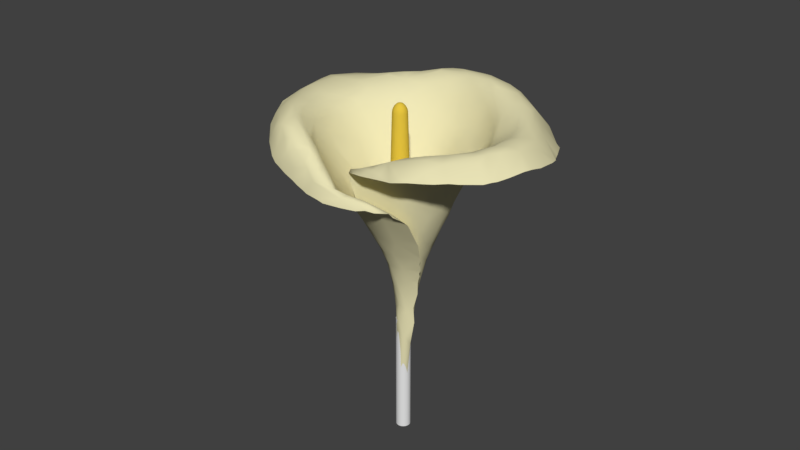 # Source: CalloLily5.blend  (saved by Blender 2.79.0; exported with 4.5.12 LTS)
import bpy
from mathutils import Matrix  # noqa: F401  (used for matrix-valued properties, if any)

bpy.ops.wm.read_factory_settings(use_empty=True)
scene = bpy.context.scene
scene.name = 'Scene'

# ---- collections
col_collection_1 = bpy.data.collections.new('Collection 1'); scene.collection.children.link(col_collection_1)

# ---- materials (node trees are filled in below, after node groups)
mat_fuckstick = bpy.data.materials.new('fuckstick')
mat_fuckstick.alpha_threshold = 0.0
mat_fuckstick.use_transparent_shadow = False
mat_fuckstick.diffuse_color = (0.8, 0.5646, 0.05332, 1.0)
mat_fuckstick.roughness = 0.5
mat_fuckstick.specular_intensity = 0.0
mat_flower = bpy.data.materials.new('flower')
mat_flower.alpha_threshold = 0.0
mat_flower.use_transparent_shadow = False
mat_flower.diffuse_color = (0.8, 0.751, 0.4597, 1.0)
mat_flower.roughness = 0.5
mat_flower.specular_intensity = 0.1421

# ---- material node trees

# ---- world
world_world = bpy.data.worlds.new('World'); scene.world = world_world
world_world.color = (0.05088, 0.05088, 0.05088)
world_world.use_sun_shadow = False
world_world.sun_shadow_jitter_overblur = 0.0
world_world.cycles.sampling_method = 'MANUAL'

# ---- meshes
me_cylinder = bpy.data.meshes.new('Cylinder')
me_cylinder.from_pydata([(0.0, 1.0, -1.0), (0.0, 1.0, 1.0), (0.1951, 0.9808, -1.0), (0.1951, 0.9808, 1.0), (0.3827, 0.9239, -1.0), (0.3827, 0.9239, 1.0), (0.5556, 0.8315, -1.0), (0.5556, 0.8315, 1.0), (0.7071, 0.7071, -1.0), (0.7071, 0.7071, 1.0), (0.8315, 0.5556, -1.0), (0.8315, 0.5556, 1.0), (0.9239, 0.3827, -1.0), (0.9239, 0.3827, 1.0), (0.9808, 0.1951, -1.0), (0.9808, 0.1951, 1.0), (1.0, 7.55e-08, -1.0), (1.0, 7.55e-08, 1.0), (0.9808, -0.1951, -1.0), (0.9808, -0.1951, 1.0), (0.9239, -0.3827, -1.0), (0.9239, -0.3827, 1.0), (0.8315, -0.5556, -1.0), (0.8315, -0.5556, 1.0), (0.7071, -0.7071, -1.0), (0.7071, -0.7071, 1.0), (0.5556, -0.8315, -1.0), (0.5556, -0.8315, 1.0), (0.3827, -0.9239, -1.0), (0.3827, -0.9239, 1.0), (0.1951, -0.9808, -1.0), (0.1951, -0.9808, 1.0), (-3.258e-07, -1.0, -1.0), (-3.258e-07, -1.0, 1.0), (-0.1951, -0.9808, -1.0), (-0.1951, -0.9808, 1.0), (-0.3827, -0.9239, -1.0), (-0.3827, -0.9239, 1.0), (-0.5556, -0.8315, -1.0), (-0.5556, -0.8315, 1.0), (-0.7071, -0.7071, -1.0), (-0.7071, -0.7071, 1.0), (-0.8315, -0.5556, -1.0), (-0.8315, -0.5556, 1.0), (-0.9239, -0.3827, -1.0), (-0.9239, -0.3827, 1.0), (-0.9808, -0.1951, -1.0), (-0.9808, -0.1951, 1.0), (-1.0, 9.656e-07, -1.0), (-1.0, 9.656e-07, 1.0), (-0.9808, 0.1951, -1.0), (-0.9808, 0.1951, 1.0), (-0.9239, 0.3827, -1.0), (-0.9239, 0.3827, 1.0), (-0.8315, 0.5556, -1.0), (-0.8315, 0.5556, 1.0), (-0.7071, 0.7071, -1.0), (-0.7071, 0.7071, 1.0), (-0.5556, 0.8315, -1.0), (-0.5556, 0.8315, 1.0), (-0.3827, 0.9239, -1.0), (-0.3827, 0.9239, 1.0), (-0.1951, 0.9808, -1.0), (-0.1951, 0.9808, 1.0)], [], [(0, 1, 3, 2), (2, 3, 5, 4), (4, 5, 7, 6), (6, 7, 9, 8), (8, 9, 11, 10), (10, 11, 13, 12), (12, 13, 15, 14), (14, 15, 17, 16), (16, 17, 19, 18), (18, 19, 21, 20), (20, 21, 23, 22), (22, 23, 25, 24), (24, 25, 27, 26), (26, 27, 29, 28), (28, 29, 31, 30), (30, 31, 33, 32), (32, 33, 35, 34), (34, 35, 37, 36), (36, 37, 39, 38), (38, 39, 41, 40), (40, 41, 43, 42), (42, 43, 45, 44), (44, 45, 47, 46), (46, 47, 49, 48), (48, 49, 51, 50), (50, 51, 53, 52), (52, 53, 55, 54), (54, 55, 57, 56), (56, 57, 59, 58), (58, 59, 61, 60), (3, 1, 63, 61, 59, 57, 55, 53, 51, 49, 47, 45, 43, 41, 39, 37, 35, 33, 31, 29, 27, 25, 23, 21, 19, 17, 15, 13, 11, 9, 7, 5), (60, 61, 63, 62), (62, 63, 1, 0), (0, 2, 4, 6, 8, 10, 12, 14, 16, 18, 20, 22, 24, 26, 28, 30, 32, 34, 36, 38, 40, 42, 44, 46, 48, 50, 52, 54, 56, 58, 60, 62)])
me_cylinder.use_remesh_preserve_volume = False
me_cylinder.use_remesh_preserve_attributes = False
me_cylinder.use_mirror_vertex_groups = False
me_cylinder.update()
me_sphere_002 = bpy.data.meshes.new('Sphere.002')
me_sphere_002.from_pydata([(-1.228e-09, 0.6961, -4.371e-08), (-1.189e-09, 0.6491, -0.2702), (-1.08e-09, 0.5102, -0.5399), (-9.292e-10, 0.2868, -0.7712), (-7.877e-10, 1.757e-07, -0.8862), (0.2664, 0.6431, -4.371e-08), (0.2484, 0.5997, -0.2702), (0.1952, 0.4713, -0.5399), (0.1098, 0.265, -0.7712), (0.4922, 0.4922, -4.371e-08), (0.459, 0.459, -0.2702), (0.3608, 0.3608, -0.5399), (0.2028, 0.2028, -0.7712), (0.6431, 0.2664, -4.371e-08), (0.5997, 0.2484, -0.2702), (0.4713, 0.1952, -0.5399), (0.265, 0.1098, -0.7712), (0.6961, 8.771e-08, -4.371e-08), (0.6491, 8.609e-08, -0.2702), (0.5102, 1.243e-07, -0.5399), (0.2868, 1.078e-07, -0.7712), (0.6431, -0.2664, -4.371e-08), (0.5997, -0.2484, -0.2702), (0.4713, -0.1952, -0.5399), (0.265, -0.1098, -0.7712), (0.4922, -0.4922, -4.371e-08), (0.459, -0.459, -0.2702), (0.3608, -0.3608, -0.5399), (0.2028, -0.2028, -0.7712), (0.2664, -0.6431, -4.371e-08), (0.2484, -0.5997, -0.2702), (0.1952, -0.4713, -0.5399), (0.1098, -0.265, -0.7712), (-2.282e-07, -0.6961, -4.371e-08), (-2.093e-07, -0.6491, -0.2702), (-1.933e-07, -0.5102, -0.5399), (-1.224e-07, -0.2868, -0.7712), (-0.2664, -0.6431, -4.371e-08), (-0.2484, -0.5997, -0.2702), (-0.1952, -0.4713, -0.5399), (-0.1098, -0.265, -0.7712), (-0.4121, 0.9949, 13.63), (-0.4922, -0.4922, -4.371e-08), (-0.459, -0.459, -0.2702), (-0.3608, -0.3608, -0.5399), (-0.2028, -0.2028, -0.7712), (-0.7614, 0.7614, 13.63), (-0.9949, 0.4121, 13.63), (-1.077, 6.352e-07, 13.63), (-0.6431, -0.2664, -4.371e-08), (-0.5997, -0.2484, -0.2702), (-0.4713, -0.1952, -0.5399), (-0.265, -0.1098, -0.7712), (-0.9949, -0.4121, 13.63), (-0.7614, -0.7614, 13.63), (-0.4121, -0.9949, 13.63), (-0.6961, 5.026e-07, -4.371e-08), (-0.6491, 4.42e-07, -0.2702), (-0.5102, 4.254e-07, -0.5399), (-0.2868, 3.2e-07, -0.7712), (-3.523e-07, -1.077, 13.63), (0.4121, -0.9949, 13.63), (0.7614, -0.7614, 13.63), (-0.6431, 0.2664, -4.371e-08), (-0.5997, 0.2484, -0.2702), (-0.4713, 0.1952, -0.5399), (-0.265, 0.1098, -0.7712), (0.9949, -0.4121, 13.63), (1.077, -6.594e-09, 13.63), (0.9949, 0.4121, 13.63), (-0.4922, 0.4922, -4.371e-08), (-0.459, 0.459, -0.2702), (-0.3608, 0.3608, -0.5399), (-0.2028, 0.2028, -0.7712), (0.7614, 0.7614, 13.63), (0.4121, 0.9949, 13.63), (-1.298e-09, 1.077, 13.63), (-0.2664, 0.6431, -4.371e-08), (-0.2484, 0.5997, -0.2702), (-0.1952, 0.4713, -0.5399), (-0.1098, 0.265, -0.7712)], [], [(3, 2, 7, 8), (1, 0, 5, 6), (4, 3, 8), (2, 1, 6, 7), (6, 5, 9, 10), (4, 8, 12), (7, 6, 10, 11), (8, 7, 11, 12), (4, 12, 16), (11, 10, 14, 15), (12, 11, 15, 16), (10, 9, 13, 14), (16, 15, 19, 20), (14, 13, 17, 18), (4, 16, 20), (15, 14, 18, 19), (20, 19, 23, 24), (18, 17, 21, 22), (4, 20, 24), (19, 18, 22, 23), (4, 24, 28), (23, 22, 26, 27), (24, 23, 27, 28), (22, 21, 25, 26), (4, 28, 32), (27, 26, 30, 31), (28, 27, 31, 32), (26, 25, 29, 30), (32, 31, 35, 36), (30, 29, 33, 34), (4, 32, 36), (31, 30, 34, 35), (36, 35, 39, 40), (34, 33, 37, 38), (4, 36, 40), (35, 34, 38, 39), (4, 40, 45), (39, 38, 43, 44), (40, 39, 44, 45), (38, 37, 42, 43), (44, 43, 50, 51), (45, 44, 51, 52), (43, 42, 49, 50), (4, 45, 52), (52, 51, 58, 59), (50, 49, 56, 57), (4, 52, 59), (51, 50, 57, 58), (57, 56, 63, 64), (0, 77, 41, 76), (33, 29, 61, 60), (4, 59, 66), (58, 57, 64, 65), (29, 25, 62, 61), (13, 9, 74, 69), (59, 58, 65, 66), (4, 66, 73), (65, 64, 71, 72), (9, 5, 75, 74), (49, 42, 54, 53), (66, 65, 72, 73), (64, 63, 70, 71), (56, 49, 53, 48), (5, 0, 76, 75), (25, 21, 67, 62), (77, 70, 46, 41), (73, 72, 79, 80), (71, 70, 77, 78), (37, 33, 60, 55), (21, 17, 68, 67), (4, 73, 80), (72, 71, 78, 79), (80, 79, 2, 3), (78, 77, 0, 1), (42, 37, 55, 54), (17, 13, 69, 68), (4, 80, 3), (79, 78, 1, 2), (70, 63, 47, 46), (63, 56, 48, 47)])
me_sphere_002.polygons.foreach_set('use_smooth', [True] * 80)
me_sphere_002.materials.append(mat_fuckstick)
me_sphere_002.use_remesh_preserve_volume = False
me_sphere_002.use_remesh_preserve_attributes = False
me_sphere_002.use_mirror_vertex_groups = False
me_sphere_002.update()
me_sphere = bpy.data.meshes.new('Sphere')
me_sphere.from_pydata([(0.6758, -0.1788, 0.5001), (0.1032, 0.00813, -0.3576), (-0.1374, -0.2689, 0.2255), (0.04529, -0.03462, -0.3879), (-0.02695, -0.01326, -0.41), (-0.05271, 0.0534, -0.3533), (0.05138, -0.217, 0.1151), (-0.07957, -0.1921, 0.07721), (-0.5507, 0.03668, 0.5691), (-0.04224, -0.2814, 0.2379), (-0.1467, -0.4368, 0.2571), (-0.1804, -0.431, 0.3439), (-0.05333, -0.3113, 0.3738), (-0.113, -0.4386, 0.2507), (0.1498, -0.3079, 0.4871), (0.1763, -0.2743, 0.4635), (0.2431, -0.2565, 0.5112), (0.2604, -0.2766, 0.5342), (0.09851, -0.2959, 0.4409), (0.09919, -0.2704, 0.3806), (0.2331, -0.2199, 0.1568), (0.1463, -0.223, 0.2353), (0.2279, -0.2392, 0.1765), (0.2568, -0.1827, 0.3391), (0.3208, -0.1089, 0.3301), (0.2343, -0.1516, 0.2088), (0.1501, -0.02905, -0.2156), (0.06165, -0.1214, -0.1024), (-0.000806, -0.03985, -0.3471), (0.08677, -0.03541, -0.2844), (0.1024, 0.04519, -0.2899), (0.1344, -0.01368, -0.2657), (0.08624, -0.08525, -0.1845), (0.1682, -0.04271, -0.1744), (0.1972, -0.08867, -0.07613), (0.0634, -0.1274, -0.06298), (0.1089, 0.003524, -0.2698), (0.2276, -0.1562, 0.04841), (0.1655, -0.1599, 0.08362), (0.1053, -0.04755, -0.2028), (0.163, -0.0348, -0.1936), (0.1761, -0.05865, -0.1417), (0.4705, 0.04843, 0.517), (0.2405, 0.03351, 0.05512), (0.2163, -0.119, 0.07835), (0.2603, -0.005444, 0.09684), (0.256, -0.09029, 0.157), (0.3701, -0.1152, 0.4195), (0.2896, -0.03485, 0.1871), (0.3611, 0.2803, 0.5266), (0.3139, 0.2807, 0.4449), (0.1193, 0.4116, 0.4881), (-0.1312, -0.1508, 0.07201), (0.2015, 0.3748, 0.4726), (0.04445, -0.1506, -0.02403), (0.1938, 0.305, 0.3957), (0.2073, -0.05978, -0.006967), (0.1949, -0.0002676, -0.05462), (-0.2596, 0.3681, 0.5324), (-0.06459, 0.02293, -0.2927), (-0.2102, 0.4167, 0.5533), (-0.2471, 0.4378, 0.5847), (-0.5189, -0.08107, 0.5608), (-0.476, 0.0196, 0.5292), (-0.2713, 0.2985, 0.4766), (-0.04449, -0.2738, 0.2133), (-0.07388, -0.2945, 0.2193), (-0.05478, -0.3051, 0.3476), (-0.2169, -0.2987, 0.3525), (-0.3431, -0.1086, 0.3653), (-0.01656, -0.1664, -7.933e-05), (-0.004915, -0.1015, -0.1282), (0.1227, 0.1464, 0.005791), (-0.1636, -0.02305, 0.002136), (-0.01317, 0.1029, -0.266), (0.06507, 0.1111, -0.1884), (-0.04908, 0.09792, -0.2255), (-0.08299, 0.1009, -0.1337), (0.07089, 0.1475, -0.06545), (-0.1978, -0.06399, 0.1051), (-0.2716, 0.1871, 0.3219), (-0.175, -0.1082, 0.09429), (-0.06064, -0.0843, -0.1146), (-0.01339, 0.4003, 0.4413), (-0.1038, 0.322, 0.3445), (-0.1599, 0.3017, 0.3617), (-0.1069, 0.3976, 0.4735), (-0.1749, 0.346, 0.4469), (-0.2468, -0.00523, 0.1827), (0.0516, 0.3888, 0.4252), (-0.114, 0.2595, 0.2042), (-0.1832, 0.213, 0.2046), (-0.05311, 0.334, 0.3357), (-0.07698, 0.1637, -0.01481), (-0.1732, 0.1117, 0.05476), (0.03844, 0.2939, 0.2651), (0.07703, 0.1911, 0.05444), (0.05994, 0.2504, 0.1846), (-0.04169, 0.2935, 0.2393), (0.1265, 0.3877, 0.4512), (-0.0003496, -0.2909, 0.1914), (0.3758, 0.1849, 0.4423), (0.3016, 0.03743, 0.1961), (0.3427, 0.02357, 0.2993), (0.3631, 0.09509, 0.3518), (0.2789, 0.1727, 0.3092), (0.1971, 0.2032, 0.269), (0.1605, 0.5168, 0.6664), (0.2101, 0.4198, 0.5723), (-0.1243, 0.1286, -0.009657), (0.1129, 0.005568, -0.3655), (0.2677, 0.04937, 0.1212), (0.0103, -0.3936, 0.3138), (-0.2235, 0.1181, 0.1514), (-0.03223, -0.2376, 0.1431), (0.3595, 0.3502, 0.5871), (0.08857, 0.3215, 0.3487), (0.001914, 0.07076, -0.4253), (0.2071, -0.1961, 0.2488), (0.1559, 0.2118, 0.2366), (-0.04022, 0.0355, -0.4316), (0.07602, 0.001435, -0.5113), (0.1857, 0.1313, 0.08646), (0.07695, 0.01466, -0.5177), (0.08837, 0.003138, -0.4584), (-0.4139, -0.423, 0.3493), (0.1464, -0.3649, 0.252), (0.4758, -0.3392, 0.4887), (-0.2898, -0.4291, 0.2901), (-0.7498, 0.2366, 0.5452), (-0.6848, -0.1712, 0.4867), (0.173, -0.3954, 0.4459), (0.2057, -0.3003, 0.2226), (0.06729, -0.4085, 0.2548), (-0.04429, -0.3251, 0.3902), (-0.5516, -0.3499, 0.4203), (-0.649, 0.4055, 0.5544), (-0.03141, -0.3258, 0.4142), (0.06212, 0.7532, 0.2378), (0.145, -0.3742, 0.4743), (-0.2479, -0.4331, 0.2772), (-0.1172, -0.3504, 0.3224), (-0.1681, -0.4168, 0.3782), (-0.07059, -0.4089, 0.3313), (-0.06407, -0.3933, 0.3214), (0.0774, -0.2328, 0.1715), (-0.6426, -0.2495, 0.4611), (-0.6234, -0.2151, 0.5286), (-0.5374, -0.2777, 0.5427), (-0.4627, -0.2408, 0.5711), (-0.5129, -0.2035, 0.5791), (-0.539, -0.2117, 0.5724), (-0.5825, -0.3168, 0.4319), (-0.549, -0.3066, 0.5066), (-0.456, -0.3408, 0.5468), (-0.5261, -0.3507, 0.4718), (0.1169, 0.1914, 0.1102), (0.03815, -0.3457, 0.2487), (0.4154, 0.1561, 0.4898), (0.0615, -0.1741, -0.0001708), (-0.004967, 0.03623, -0.6803), (0.06176, -0.02097, -0.4785), (0.09501, 0.01886, -0.358), (0.09706, -0.001718, -0.353), (0.07366, -0.003212, -0.6811), (-0.03961, 0.07728, -0.3282), (-0.02495, 0.008777, -0.5692), (-0.402, 0.1584, 0.4874), (-0.01477, -0.01423, -0.4824), (-0.3222, 0.315, 0.5377), (-0.2229, 0.7556, 0.4275), (-0.2255, 0.7582, 0.3809), (-0.1622, 0.759, 0.353), (-0.1974, 0.6226, 0.6187), (-0.3218, 0.4243, 0.5923), (-0.2855, 0.747, 0.4087), (-0.1977, 0.7592, 0.3737), (-0.1779, 0.5561, 0.6435), (-0.2881, 0.5186, 0.6138), (-0.3519, 0.6125, 0.5474), (-0.2511, 0.6678, 0.5616), (-0.414, 0.5871, 0.539), (-0.1692, 0.7172, 0.5469), (-0.07237, 0.7368, 0.5432), (-0.3215, 0.5584, 0.592), (-0.1348, 0.7606, 0.3331), (-0.05227, 0.7734, 0.4169), (-0.08055, 0.7698, 0.2911), (0.01869, 0.7106, 0.1922), (-0.01978, 0.7114, 0.5729), (0.1303, 0.6988, 0.1778), (0.05164, 0.6862, 0.1624), (-0.1435, 0.7517, 0.4688), (-0.09606, 0.7478, 0.516), (0.02874, 0.6435, 0.6393), (0.08527, 0.6689, 0.1457), (0.1448, 0.6461, 0.08766), (0.05137, 0.7207, 0.1907), (0.0005194, 0.7647, 0.4776), (-0.06627, 0.6275, 0.6409), (-0.09451, 0.703, 0.5791), (-0.09342, 0.7739, 0.4017), (0.02347, 0.7956, 0.3529), (-0.05081, 0.7787, 0.3038), (-0.2457, 0.7387, 0.4658), (-0.1284, 0.7628, 0.3771), (-0.04191, 0.7487, 0.2494), (0.0915, 0.7393, 0.4923), (0.09115, 0.7747, 0.3408), (0.1644, 0.6409, 0.09282), (0.1954, 0.7368, 0.4037), (0.1384, 0.6756, 0.1288), (0.1115, 0.7569, 0.4241), (0.1195, 0.7372, 0.2263), (0.01777, 0.7819, 0.4185), (0.1208, 0.7101, 0.5387), (0.1016, 0.675, 0.5947), (0.01702, 0.7393, 0.5253), (0.1596, 0.6363, 0.07975), (0.217, 0.6924, 0.1775), (0.1103, 0.5919, 0.661), (0.2626, 0.7131, 0.238), (0.6439, 0.2119, 0.5717), (0.7277, 0.2609, 0.4749), (0.6934, 0.1608, 0.5471), (0.7542, 0.1339, 0.4975), (0.4384, 0.1791, 0.5164), (-0.1663, 0.7627, 0.4173), (0.5493, 0.2418, 0.5935), (-0.3497, 0.7159, 0.437), (0.4506, 0.2879, 0.5805), (-0.2586, 0.7531, 0.3932), (-0.06679, 0.5934, 0.655), (0.7087, 0.2882, 0.466), (-0.2987, 0.7406, 0.4196), (-0.06765, 0.5123, 0.6284), (-0.1621, 0.4724, 0.5986), (0.739, 0.2133, 0.4804), (0.5186, 0.2359, 0.5839), (-0.4087, 0.6828, 0.4516), (0.3412, 0.698, 0.3875), (0.6258, 0.4573, 0.446), (0.6045, 0.1423, 0.5931), (0.39, 0.6882, 0.3595), (-0.1438, 0.6055, 0.6402), (0.5503, 0.3342, 0.5927), (0.2553, 0.7198, 0.4011), (0.349, 0.7047, 0.3395), (0.2921, 0.7172, 0.2799), (0.1985, 0.7156, 0.4676), (0.3083, 0.4227, 0.6261), (0.2951, 0.3496, 0.5326), (0.328, 0.3493, 0.5689), (0.4107, 0.6636, 0.4332), (-0.1754, 0.5333, 0.641), (0.4543, 0.6561, 0.3869), (0.4819, 0.634, 0.3983), (-0.3798, 0.4926, 0.5995), (-0.5091, 0.271, 0.5808), (0.313, 0.5678, 0.626), (0.4452, 0.6326, 0.4655), (0.1668, 0.6996, 0.1837), (0.2573, 0.6169, 0.6096), (-0.6498, 0.4953, 0.5139), (-0.411, 0.3943, 0.6007), (0.6028, 0.2343, 0.5883), (0.5423, 0.5581, 0.4185), (-0.5735, 0.5733, 0.4892), (0.5655, 0.5286, 0.4247), (0.2865, 0.6742, 0.4921), (0.619, 0.3077, 0.5565), (0.5021, 0.5556, 0.4892), (0.6843, 0.3433, 0.4613), (0.4602, 0.3386, 0.6075), (0.378, 0.4068, 0.6215), (-0.3424, 0.4764, 0.6079), (0.2817, 0.7156, 0.3323), (-0.418, 0.4269, 0.6027), (-0.2224, -0.4348, 0.2666), (0.3594, 0.5579, 0.6019), (-0.3971, -0.4256, 0.4012), (-0.3759, -0.4247, 0.3272), (-0.3498, -0.3952, 0.5066), (-0.4772, -0.4066, 0.3844), (0.4089, 0.4365, 0.6251), (0.234, 0.7297, 0.3648), (-0.3156, -0.4253, 0.3739), (-0.3157, -0.4094, 0.4645), (-0.4515, -0.3543, 0.5334), (0.2193, 0.4936, 0.6521), (0.3364, 0.5035, 0.6415), (0.4208, 0.6787, 0.3728), (0.5465, 0.4117, 0.5574), (-0.3635, 0.707, 0.4449), (-0.3213, -0.4263, 0.305), (-0.2622, -0.3688, 0.492), (-0.434, 0.6698, 0.4564), (0.4603, 0.4794, 0.5977), (0.4986, 0.3373, 0.6058), (0.1637, 0.7493, 0.3487), (-0.4002, -0.3911, 0.4957), (-0.4601, 0.6528, 0.4657), (-0.3631, -0.4206, 0.436), (-0.4976, 0.5707, 0.5259), (0.4658, 0.4253, 0.6108), (-0.4445, -0.4186, 0.362), (-0.4266, -0.282, 0.568), (-0.4785, -0.1819, 0.5606), (-0.4236, -0.2437, 0.5527), (-0.2405, -0.3287, 0.4555), (-0.598, -0.07851, 0.5733), (-0.1717, -0.3717, 0.4036), (-0.1334, -0.3644, 0.3599), (-0.2219, -0.3785, 0.4518), (-0.1844, -0.3911, 0.4148), (-0.4481, -0.4052, 0.4277), (0.2075, 0.7343, 0.302), (-0.2293, -0.4173, 0.3935), (-0.427, 0.009214, 0.4731), (-0.1906, -0.2753, 0.2852), (0.203, 0.0815, 0.02244), (0.01704, 0.05491, -0.5455), (0.38, -0.1389, 0.5), (0.3092, -0.09007, 0.283), (0.1269, -0.01037, -0.2903), (-0.001179, -0.02679, -0.6087), (0.04421, -0.03244, -0.6197), (0.009802, 0.3227, 0.311), (0.2293, 0.4454, 0.6208), (-0.07982, -0.1355, -0.0129), (-0.05174, -0.2914, 0.2876), (-0.3126, -0.2903, 0.4789), (0.3396, -0.03977, 0.3161), (-0.02312, -0.289, 0.371), (0.1465, -0.02115, -0.2355), (-0.1916, -0.3363, 0.3993), (-0.08858, -0.2357, 0.148), (0.01218, -0.1874, 0.04151), (-0.04755, -0.04556, -0.2125), (-0.7112, 0.3727, 0.5358), (-0.7328, -0.07042, 0.5106), (-0.003509, -0.4337, 0.2582), (0.08796, -0.3958, 0.4368), (-0.7483, 0.07551, 0.5299), (0.2775, -0.4029, 0.4601), (-0.5067, -0.3456, 0.5071), (-0.01626, -0.4238, 0.3), (-0.6868, 0.2446, 0.5787), (-0.6779, -0.06543, 0.543), (0.284, 0.7155, 0.374), (0.7152, -0.1011, 0.5082), (-0.2532, -0.411, 0.4124), (-0.6549, 0.05367, 0.583), (-0.5504, 0.3346, 0.5848), (-0.5998, -0.1711, 0.5663), (0.1261, -0.3695, 0.2827), (0.1853, 0.6863, 0.5467), (-0.5089, 0.429, 0.5769), (-0.6095, 0.2088, 0.594), (0.6312, -0.06314, 0.5917), (-0.3715, -0.3442, 0.5444), (-0.1065, -0.4131, 0.3421), (-0.2425, -0.3827, 0.4686), (0.1231, -0.3521, 0.2855), (0.07747, -0.3689, 0.3019), (0.2373, 0.581, 0.6454), (0.04596, -0.3489, 0.447), (0.04372, -0.2784, 0.3688), (0.03396, -0.3198, 0.4271), (0.7414, -0.02628, 0.5185), (0.593, -0.166, 0.5638), (0.2049, -0.2262, 0.3635), (0.02883, -0.05681, -0.2974), (0.4598, -0.2649, 0.5541), (0.3883, 0.217, 0.4945), (0.2962, -0.3042, 0.5406), (0.3258, -0.4031, 0.4743), (0.09719, -0.3607, 0.4639), (0.4108, -0.09126, 0.4919), (0.588, -0.1068, 0.5859), (0.4293, -0.3346, 0.527), (0.6499, -0.208, 0.4926), (0.5768, -0.02834, 0.598), (0.3876, -0.2881, 0.564), (0.3353, -0.261, 0.5566), (0.2052, -0.3917, 0.4732), (0.4097, -0.1699, 0.5542), (0.5448, -0.1726, 0.5785), (0.4185, 0.01467, 0.4393), (0.7577, 0.08454, 0.5033), (0.5456, -0.1147, 0.586), (0.3132, -0.3933, 0.499), (0.3083, -0.2022, 0.5027), (0.4287, -0.1134, 0.5246), (0.4796, -0.0714, 0.5504), (0.1135, -0.3342, 0.4743), (0.528, -0.2981, 0.493), (0.4404, 0.01314, 0.4871), (0.5531, 0.1225, 0.5838), (0.6765, 0.03265, 0.5831), (0.431, -0.3597, 0.4847), (0.7518, 0.02826, 0.5146), (0.6886, -0.1546, 0.4995), (0.4336, -0.1991, 0.5728), (0.3631, -0.3885, 0.48), (0.6291, 0.01179, 0.6001), (0.04182, -0.3786, 0.4257), (0.3322, -0.2232, 0.5463), (0.2009, -0.327, 0.5151), (0.5412, 0.03619, 0.5742), (0.4912, -0.1788, 0.5817), (0.4096, 0.2335, 0.5279), (0.5665, -0.2727, 0.4915), (0.2283, -0.4016, 0.4551), (0.5032, -0.1056, 0.5745), (0.1955, -0.284, 0.226), (-0.2587, 0.4766, 0.6074), (0.1934, -0.3141, 0.2444), (0.07044, -0.06248, -0.239), (0.1233, -0.2672, 0.1703), (0.3283, 0.1464, 0.3455), (-0.00392, 0.5596, 0.6592), (-0.0125, -0.2162, 0.09892), (-0.1954, 0.04757, 0.0652), (-0.1386, -0.2101, 0.1648), (0.2245, -0.08002, 0.04662), (0.0312, 0.5262, 0.6509), (-0.06355, 0.2141, 0.07987), (0.02415, 0.4599, 0.5657), (0.09688, 0.4806, 0.6251), (-0.08228, 0.4487, 0.5494), (0.1167, -0.1785, 0.01498), (-0.02723, 0.1705, -0.04086), (0.01824, 0.197, 0.02794), (0.112, 0.06589, -0.2187), (0.2666, 0.2309, 0.3624), (0.2257, 0.1372, 0.185), (0.2794, 0.07868, 0.1889), (0.2165, -0.1203, 0.001238), (-0.2188, 0.1674, 0.1934), (0.07427, -0.0001702, -0.4595), (-0.2836, 0.0974, 0.2694), (-0.03821, 0.1307, -0.1404), (0.05041, -0.2702, 0.1605), (-0.09639, 0.05093, -0.1597), (-0.09962, -0.03467, -0.123), (0.01117, -0.02926, -0.5215), (-0.06782, 0.0685, -0.2464), (0.01872, -0.02906, -0.4448), (0.04855, 0.05126, -0.5048), (0.1909, -0.07396, -0.1014), (-0.01731, 0.03933, -0.5296), (-0.1343, 0.06955, -0.05607), (0.07705, 0.04357, -0.4037), (0.0151, 0.1375, -0.1456), (0.1843, -0.1848, 0.1694), (-0.2667, 0.04961, 0.2182), (0.09816, -0.04355, -0.2743), (0.1263, 0.09419, -0.1133), (0.1597, 0.1149, -0.00581), (-0.108, 0.01094, -0.1289), (0.09027, 0.008183, -0.5488), (-0.2278, 0.2406, 0.3367), (-0.3725, 0.09112, 0.4042), (-0.3594, 0.2499, 0.5206), (-0.4335, 0.273, 0.5636), (-0.3075, 0.1384, 0.3331), (-0.323, 0.07673, 0.3308), (-0.4275, 0.06935, 0.4862), (-0.4214, 0.1763, 0.5196), (-0.3247, 0.2393, 0.4604), (-0.01066, 0.2532, 0.152), (-0.3213, -0.06055, 0.3193), (-0.3325, -0.219, 0.4189), (-0.1346, -0.0755, -0.02192), (-0.218, -0.1493, 0.2013), (0.3309, 0.06637, 0.2811), (-0.07743, 0.001284, -0.2108), (0.07359, -0.09524, -0.1312), (-0.0235, -0.2826, 0.3216), (0.05046, -0.07182, -0.2363), (-0.02592, 0.05222, -0.4426), (0.1429, 0.03246, -0.1687), (0.1608, -0.02893, -0.1141), (0.1379, -0.06418, -0.1068), (0.03392, 0.03801, -0.7058), (0.1311, -0.004946, -0.1987), (0.08474, 0.07774, -0.2652), (-0.04043, -0.01656, -0.3254), (0.185, 0.04968, -0.05603), (-0.04059, 0.01307, -0.4179), (-0.2408, -0.1018, 0.1995), (0.07028, -0.3953, 0.296), (-0.004517, -0.07338, -0.2045), (0.2239, -0.2636, 0.1965), (0.03835, 0.08771, -0.3225), (-0.2804, -0.1505, 0.286), (-0.3912, -0.07979, 0.4279), (-0.4082, -0.1757, 0.5043), (-0.4638, 0.1346, 0.5358), (-0.4634, -0.07671, 0.5289), (0.1398, -0.1272, 0.002106), (-0.325, -0.3031, 0.508), (-0.4334, -0.06348, 0.4958), (-0.2739, -0.2784, 0.3922), (0.1096, -0.3855, 0.2614), (-0.01482, 0.02277, -0.9576), (0.04309, 0.0002437, -0.9576), (-0.02448, 0.0072, -0.9576), (-0.006891, -0.01564, -0.9576), (0.01946, -0.02223, -0.9576), (0.001445, 0.02319, -0.9576)], [], [(382, 359, 379), (387, 390, 379), (379, 359, 0), (410, 403, 414), (382, 414, 409), (242, 382, 398), (405, 382, 242), (322, 378, 393), (389, 399, 224), (398, 382, 409), (380, 383, 373), (378, 394, 393), (44, 484, 56), (501, 484, 44), (483, 57, 56), (38, 501, 44), (501, 38, 6), (25, 44, 46), (43, 57, 489), (431, 450, 34), (57, 43, 45), (425, 56, 45), (371, 15, 18), (4, 168, 448), (117, 481, 165), (3, 448, 161), (110, 3, 161), (448, 3, 28), (501, 6, 54), (363, 415, 417), (419, 415, 363), (443, 431, 419), (443, 419, 157), (100, 443, 157), (10, 278, 346), (346, 278, 11), (145, 21, 9), (12, 67, 333), (368, 367, 18), (479, 21, 367), (15, 14, 18), (18, 19, 371), (118, 455, 25), (393, 386, 322), (392, 47, 322), (371, 118, 23), (118, 371, 21), (392, 23, 47), (24, 23, 118), (28, 372, 493), (338, 28, 493), (30, 487, 434), (27, 493, 32), (30, 434, 482), (26, 457, 334), (31, 457, 324), (32, 480, 457), (450, 431, 27), (32, 450, 27), (501, 35, 484), (34, 438, 431), (41, 450, 32), (16, 407, 17), (42, 394, 397), (431, 438, 37), (425, 46, 44), (48, 46, 425), (45, 48, 425), (25, 323, 24), (23, 24, 47), (323, 46, 48), (47, 24, 332), (332, 24, 323), (398, 42, 226), (374, 49, 411), (252, 251, 328), (108, 53, 51), (428, 83, 430), (51, 429, 108), (51, 99, 89), (53, 99, 51), (53, 108, 251), (21, 19, 367), (251, 50, 53), (226, 158, 374), (489, 320, 43), (111, 43, 320), (320, 437, 111), (428, 89, 83), (429, 51, 428), (86, 60, 430), (394, 378, 397), (58, 60, 87), (428, 51, 89), (430, 83, 86), (8, 62, 310), (63, 8, 499), (70, 159, 443), (25, 24, 118), (311, 335, 312), (2, 141, 319), (424, 336, 2), (69, 498, 497), (6, 337, 54), (27, 70, 71), (71, 493, 27), (371, 19, 21), (52, 82, 329), (338, 82, 445), (75, 458, 487), (384, 375, 17), (407, 16, 392), (0, 381, 370), (413, 131, 385), (47, 397, 378), (17, 14, 16), (377, 139, 342), (139, 377, 395), (225, 389, 224), (18, 395, 368), (253, 269, 240), (240, 269, 249), (246, 349, 240), (241, 292, 268), (247, 240, 276), (240, 249, 246), (349, 285, 276), (243, 240, 247), (291, 253, 240), (248, 247, 276), (256, 260, 253), (243, 291, 240), (313, 351, 362), (313, 362, 295), (291, 255, 253), (317, 294, 286), (455, 38, 44), (484, 483, 56), (314, 142, 317), (295, 309, 313), (313, 317, 351), (286, 287, 351), (351, 287, 362), (285, 349, 246), (362, 287, 295), (281, 280, 286), (278, 140, 11), (315, 280, 283), (317, 313, 314), (317, 142, 11), (280, 315, 300), (286, 294, 281), (315, 283, 155), (302, 282, 287), (305, 280, 125), (283, 280, 305), (294, 140, 128), (317, 286, 351), (317, 140, 294), (286, 280, 302), (345, 288, 155), (355, 492, 364), (300, 315, 288), (154, 360, 288), (311, 361, 142), (300, 302, 280), (282, 360, 295), (11, 361, 143), (68, 335, 309), (335, 313, 309), (309, 502, 331), (8, 352, 358), (333, 368, 137), (310, 354, 348), (149, 308, 306), (302, 300, 282), (352, 310, 348), (353, 358, 347), (144, 143, 312), (141, 144, 312), (364, 157, 363), (144, 112, 143), (143, 346, 11), (143, 361, 312), (311, 312, 361), (144, 100, 157), (148, 151, 154), (146, 130, 147), (282, 295, 287), (147, 148, 153), (155, 152, 146), (306, 154, 149), (354, 147, 348), (154, 150, 149), (150, 154, 151), (148, 354, 151), (147, 354, 148), (354, 310, 150), (146, 147, 153), (354, 150, 151), (153, 155, 146), (360, 154, 306), (345, 154, 288), (148, 345, 153), (154, 345, 148), (135, 152, 155), (345, 155, 153), (309, 504, 68), (306, 502, 295), (281, 125, 280), (282, 288, 360), (315, 155, 288), (287, 286, 302), (288, 282, 300), (313, 335, 311), (313, 311, 314), (312, 335, 141), (311, 142, 314), (346, 143, 112), (283, 135, 155), (307, 150, 62), (307, 149, 150), (307, 308, 149), (308, 307, 498), (240, 349, 276), (258, 358, 353), (8, 310, 352), (358, 352, 347), (8, 358, 258), (353, 347, 136), (417, 355, 363), (167, 499, 469), (136, 347, 339), (348, 340, 343), (112, 157, 364), (505, 355, 126), (347, 352, 343), (348, 130, 340), (348, 147, 130), (347, 343, 129), (274, 290, 284), (347, 129, 339), (348, 343, 352), (136, 339, 263), (256, 253, 255), (451, 481, 117), (490, 166, 168), (157, 419, 363), (52, 475, 81), (274, 250, 289), (72, 156, 122), (30, 482, 36), (321, 485, 160), (111, 102, 45), (107, 328, 429), (123, 121, 164), (59, 447, 5), (483, 486, 482), (422, 337, 6), (446, 326, 161), (118, 21, 455), (326, 461, 161), (59, 477, 444), (452, 77, 444), (59, 444, 447), (85, 84, 90), (122, 436, 437), (93, 109, 91), (388, 397, 47), (326, 446, 325), (325, 446, 168), (433, 78, 454), (178, 416, 174), (108, 328, 251), (423, 441, 113), (457, 3, 110), (320, 459, 122), (448, 446, 161), (416, 61, 174), (437, 476, 102), (284, 304, 298), (477, 445, 460), (482, 458, 489), (328, 250, 115), (104, 158, 388), (259, 262, 279), (90, 462, 85), (471, 95, 97), (346, 492, 133), (74, 165, 76), (445, 477, 338), (106, 436, 119), (279, 290, 259), (496, 69, 491), (460, 444, 477), (80, 462, 91), (232, 194, 220), (223, 237, 224), (370, 373, 387), (367, 368, 333), (233, 223, 270), (427, 91, 90), (273, 238, 230), (91, 109, 439), (290, 107, 365), (437, 436, 105), (3, 457, 372), (284, 298, 273), (398, 226, 238), (101, 158, 104), (232, 199, 194), (437, 102, 111), (259, 365, 262), (102, 48, 45), (479, 67, 330), (206, 203, 187), (178, 184, 173), (28, 3, 372), (197, 203, 206), (197, 206, 188), (205, 203, 201), (145, 9, 65), (192, 227, 201), (69, 473, 498), (11, 140, 317), (52, 474, 82), (120, 451, 166), (193, 192, 186), (188, 191, 197), (186, 214, 198), (202, 203, 138), (202, 186, 203), (203, 186, 201), (319, 141, 68), (201, 227, 205), (22, 415, 20), (431, 159, 27), (217, 183, 198), (78, 75, 454), (174, 169, 465), (328, 289, 250), (395, 377, 366), (133, 341, 346), (481, 120, 5), (274, 289, 290), (262, 356, 269), (88, 79, 491), (90, 91, 462), (71, 329, 82), (29, 163, 1), (321, 451, 117), (39, 418, 29), (433, 454, 432), (329, 7, 52), (431, 37, 419), (273, 228, 238), (436, 122, 119), (273, 298, 228), (492, 112, 364), (355, 364, 363), (76, 77, 442), (144, 66, 100), (356, 216, 215), (273, 274, 284), (177, 232, 421), (453, 487, 30), (505, 133, 492), (304, 297, 245), (260, 262, 253), (115, 250, 274), (273, 230, 274), (124, 110, 161), (220, 365, 107), (471, 433, 427), (459, 72, 122), (6, 145, 65), (279, 262, 260), (119, 156, 97), (480, 32, 493), (112, 492, 346), (94, 109, 452), (421, 220, 107), (74, 454, 495), (455, 21, 145), (29, 1, 36), (80, 439, 466), (113, 94, 423), (356, 262, 216), (74, 442, 454), (59, 488, 477), (488, 338, 477), (92, 327, 98), (440, 453, 162), (91, 439, 80), (174, 61, 58), (447, 165, 5), (456, 88, 472), (490, 59, 5), (487, 453, 495), (81, 474, 52), (235, 426, 430), (415, 419, 20), (453, 123, 449), (445, 474, 73), (69, 496, 473), (491, 79, 81), (449, 485, 321), (121, 123, 440), (475, 424, 496), (117, 74, 495), (470, 464, 169), (167, 464, 470), (50, 251, 49), (168, 446, 448), (88, 491, 69), (456, 441, 423), (451, 120, 481), (430, 60, 236), (421, 235, 254), (80, 470, 462), (258, 499, 8), (167, 80, 466), (503, 498, 500), (336, 66, 2), (467, 466, 441), (463, 466, 467), (472, 467, 456), (443, 100, 66), (465, 469, 499), (499, 258, 465), (428, 430, 426), (290, 289, 107), (39, 484, 478), (470, 169, 64), (44, 56, 425), (465, 464, 469), (7, 336, 52), (456, 467, 441), (486, 36, 482), (497, 467, 472), (470, 64, 462), (60, 58, 61), (38, 145, 6), (169, 58, 64), (474, 81, 73), (440, 123, 453), (321, 117, 449), (50, 435, 55), (434, 487, 458), (491, 475, 496), (458, 459, 320), (458, 320, 489), (367, 19, 18), (35, 478, 484), (482, 57, 483), (271, 292, 297), (426, 429, 428), (4, 490, 168), (495, 454, 75), (272, 233, 270), (20, 419, 37), (58, 87, 64), (463, 468, 167), (88, 69, 472), (365, 216, 262), (107, 426, 421), (222, 265, 245), (74, 117, 165), (482, 434, 458), (26, 40, 32), (457, 480, 372), (108, 429, 328), (326, 164, 461), (486, 39, 36), (421, 254, 177), (245, 298, 304), (440, 162, 1), (194, 216, 220), (289, 328, 107), (426, 107, 429), (75, 487, 495), (321, 160, 451), (78, 72, 458), (469, 464, 167), (88, 73, 79), (333, 479, 367), (43, 111, 45), (465, 169, 464), (97, 433, 471), (445, 82, 474), (443, 66, 70), (83, 92, 86), (40, 33, 32), (453, 30, 162), (443, 159, 431), (39, 478, 418), (423, 460, 73), (36, 39, 29), (57, 45, 56), (76, 442, 74), (327, 471, 98), (41, 32, 33), (486, 483, 39), (397, 158, 42), (328, 115, 252), (458, 72, 459), (505, 492, 355), (449, 495, 453), (238, 226, 411), (386, 393, 394), (39, 483, 484), (28, 338, 488), (409, 42, 398), (162, 36, 1), (427, 432, 93), (388, 476, 104), (455, 145, 38), (156, 72, 96), (31, 334, 457), (162, 30, 36), (70, 27, 159), (94, 113, 439), (388, 158, 397), (222, 245, 270), (330, 9, 479), (166, 451, 160), (87, 86, 84), (60, 86, 87), (372, 480, 493), (5, 165, 481), (488, 4, 28), (460, 445, 73), (7, 70, 66), (444, 77, 447), (332, 103, 388), (81, 475, 491), (422, 6, 114), (79, 73, 81), (115, 49, 252), (12, 333, 137), (473, 496, 504), (437, 420, 476), (458, 75, 78), (13, 10, 346), (331, 502, 498), (497, 498, 503), (331, 498, 473), (66, 144, 141), (26, 32, 457), (63, 500, 62), (499, 167, 468), (92, 98, 90), (307, 62, 500), (489, 57, 482), (498, 307, 500), (503, 63, 318), (500, 63, 503), (318, 497, 503), (322, 47, 378), (318, 468, 463), (424, 52, 336), (448, 28, 4), (119, 97, 95), (63, 499, 468), (12, 137, 134), (502, 309, 295), (48, 102, 332), (295, 360, 306), (504, 319, 68), (335, 68, 141), (59, 490, 488), (468, 318, 63), (467, 318, 463), (52, 424, 475), (424, 319, 496), (473, 504, 331), (7, 329, 70), (331, 504, 309), (22, 494, 415), (502, 308, 498), (388, 47, 332), (319, 504, 496), (318, 467, 497), (35, 501, 54), (102, 103, 332), (497, 472, 69), (2, 319, 424), (167, 466, 463), (104, 420, 101), (186, 192, 201), (455, 44, 25), (119, 116, 106), (323, 48, 332), (191, 195, 211), (196, 211, 195), (432, 454, 442), (198, 183, 193), (437, 320, 122), (4, 488, 490), (194, 189, 216), (189, 217, 216), (166, 325, 168), (235, 430, 236), (144, 157, 112), (236, 60, 61), (122, 156, 119), (101, 374, 158), (120, 166, 490), (98, 471, 427), (417, 126, 355), (91, 427, 93), (73, 88, 423), (365, 259, 290), (461, 124, 161), (365, 220, 216), (411, 115, 230), (427, 90, 98), (110, 324, 457), (495, 449, 117), (220, 421, 232), (421, 426, 235), (193, 204, 192), (187, 205, 185), (6, 65, 114), (132, 415, 494), (82, 493, 71), (7, 66, 336), (183, 200, 182), (187, 203, 205), (329, 71, 70), (182, 204, 193), (105, 436, 106), (66, 141, 2), (465, 264, 174), (158, 226, 42), (172, 205, 227), (169, 174, 58), (180, 184, 179), (182, 200, 173), (244, 173, 199), (227, 192, 170), (205, 172, 185), (171, 176, 227), (176, 172, 227), (306, 308, 502), (470, 80, 167), (297, 279, 271), (204, 182, 180), (170, 175, 231), (346, 341, 13), (379, 370, 387), (15, 23, 16), (375, 408, 17), (353, 277, 258), (180, 182, 173), (232, 244, 199), (366, 406, 137), (366, 377, 342), (236, 254, 235), (342, 406, 366), (204, 229, 234), (131, 342, 139), (15, 371, 23), (180, 173, 184), (257, 357, 303), (366, 137, 368), (204, 234, 170), (293, 204, 180), (232, 177, 244), (216, 217, 215), (353, 357, 277), (357, 353, 136), (357, 136, 263), (178, 275, 257), (264, 465, 258), (62, 150, 310), (257, 277, 357), (174, 264, 277), (303, 357, 263), (174, 275, 178), (275, 174, 277), (264, 258, 277), (267, 303, 263), (181, 303, 301), (63, 62, 8), (417, 415, 132), (257, 184, 178), (275, 277, 257), (303, 184, 257), (184, 303, 181), (179, 184, 181), (416, 236, 61), (293, 179, 239), (16, 23, 392), (173, 177, 178), (173, 244, 177), (254, 236, 416), (178, 177, 416), (301, 303, 267), (181, 301, 296), (179, 296, 239), (296, 179, 181), (254, 416, 177), (105, 50, 420), (50, 49, 374), (420, 50, 101), (101, 50, 374), (50, 55, 53), (55, 106, 116), (55, 435, 106), (476, 420, 104), (50, 105, 435), (476, 103, 102), (476, 388, 103), (105, 420, 437), (323, 25, 46), (9, 21, 479), (226, 374, 411), (156, 96, 97), (99, 55, 116), (55, 99, 53), (327, 89, 116), (116, 89, 99), (327, 95, 471), (95, 116, 119), (95, 327, 116), (433, 97, 96), (432, 427, 433), (96, 78, 433), (78, 96, 72), (442, 93, 432), (109, 93, 77), (93, 442, 77), (90, 84, 92), (83, 327, 92), (327, 83, 89), (92, 84, 86), (64, 85, 462), (85, 87, 84), (85, 64, 87), (67, 479, 333), (460, 423, 452), (94, 439, 109), (490, 5, 120), (441, 466, 439), (88, 456, 423), (423, 94, 452), (441, 439, 113), (49, 115, 411), (82, 338, 493), (77, 452, 109), (444, 460, 452), (435, 105, 106), (77, 76, 447), (76, 165, 447), (379, 0, 370), (410, 414, 390), (369, 350, 399), (401, 369, 399), (389, 401, 399), (316, 221, 276), (224, 237, 225), (395, 18, 14), (245, 292, 270), (268, 271, 266), (266, 271, 260), (197, 191, 211), (213, 221, 316), (224, 222, 223), (139, 385, 131), (134, 137, 406), (241, 270, 292), (261, 219, 221), (242, 398, 228), (213, 261, 221), (385, 344, 413), (210, 285, 246), (218, 209, 196), (221, 248, 276), (224, 399, 222), (228, 265, 242), (395, 366, 368), (290, 279, 297), (222, 270, 223), (142, 361, 11), (15, 16, 14), (249, 269, 356), (138, 213, 208), (241, 272, 270), (186, 202, 214), (261, 211, 219), (139, 408, 385), (266, 260, 256), (271, 268, 292), (249, 215, 207), (260, 271, 279), (249, 356, 215), (298, 265, 228), (299, 285, 210), (316, 285, 299), (212, 198, 214), (14, 17, 408), (386, 394, 414), (382, 390, 414), (402, 359, 350), (350, 359, 399), (252, 49, 251), (382, 379, 390), (359, 382, 405), (402, 0, 359), (242, 222, 399), (414, 394, 409), (405, 242, 399), (274, 230, 115), (245, 265, 298), (189, 194, 200), (213, 138, 190), (292, 245, 297), (297, 304, 290), (208, 299, 212), (207, 198, 212), (202, 138, 208), (210, 246, 249), (276, 285, 316), (219, 211, 209), (213, 190, 261), (213, 316, 299), (208, 214, 202), (261, 190, 211), (175, 170, 234), (199, 200, 194), (204, 293, 229), (182, 193, 183), (213, 299, 208), (217, 198, 207), (171, 227, 170), (211, 190, 197), (215, 217, 207), (210, 249, 212), (42, 409, 394), (212, 214, 208), (211, 196, 209), (242, 265, 222), (359, 405, 399), (395, 408, 139), (304, 284, 290), (212, 249, 207), (383, 391, 375), (210, 212, 299), (14, 408, 395), (228, 398, 238), (197, 138, 203), (197, 190, 138), (204, 170, 192), (179, 293, 180), (189, 200, 183), (238, 411, 230), (183, 217, 189), (171, 170, 231), (199, 173, 200), (193, 186, 198), (253, 262, 269), (384, 383, 375), (403, 410, 373), (373, 410, 387), (408, 344, 385), (380, 404, 391), (400, 380, 127), (344, 408, 391), (404, 376, 391), (408, 375, 391), (380, 396, 127), (403, 407, 386), (383, 384, 403), (376, 344, 391), (396, 373, 370), (384, 17, 407), (370, 381, 412), (404, 380, 400), (370, 412, 396), (407, 403, 384), (403, 386, 414), (407, 392, 322), (403, 373, 383), (407, 322, 386), (391, 383, 380), (380, 373, 396), (410, 390, 387), (449, 123, 164, 485), (166, 160, 506, 508), (485, 164, 507, 511), (326, 325, 509, 510), (325, 166, 508, 509), (164, 326, 510, 507), (160, 485, 511, 506)])
me_sphere.polygons.foreach_set('use_smooth', [True] * 895)
_uv = me_sphere.uv_layers.new(name='UVMap')
_uv.uv.foreach_set('vector', [0.1616, 0.5923, 0.1414, 0.5934, 0.1393, 0.5857, 0.1303, 0.5759, 0.1461, 0.5835, 0.1393, 0.5857, 0.1393, 0.5857, 0.1414, 0.5934, 0.09462, 0.5839, 0.1386, 0.575, 0.1429, 0.5726, 0.1581, 0.5851, 0.1616, 0.5923, 0.1581, 0.5851, 0.1875, 0.5939, 0.1936, 0.6054, 0.1616, 0.5923, 0.2037, 0.5946, 0.1585, 0.6002, 0.1616, 0.5923, 0.1936, 0.6054, 0.1808, 0.5929, 0.1928, 0.5976, 0.1768, 0.5912, 0.1397, 0.646, 0.1515, 0.6103, 0.1708, 0.6378, 0.2037, 0.5946, 0.1616, 0.5923, 0.1875, 0.5939, 0.1036, 0.5493, 0.1241, 0.5585, 0.1184, 0.5595, 0.1928, 0.5976, 0.1753, 0.5904, 0.1768, 0.5912, 0.2922, 0.5611, 0.3297, 0.4632, 0.3229, 0.5252, 0.2983, 0.5089, 0.3297, 0.4632, 0.2922, 0.5611, 0.3481, 0.4698, 0.3492, 0.5037, 0.3229, 0.5252, 0.278, 0.5488, 0.2983, 0.5089, 0.2922, 0.5611, 0.2983, 0.5089, 0.278, 0.5488, 0.2492, 0.5342, 0.2561, 0.5966, 0.2922, 0.5611, 0.2837, 0.5969, 0.3381, 0.554, 0.3492, 0.5037, 0.3654, 0.5104, 0.638, 0.3991, 0.6024, 0.3449, 0.6121, 0.3488, 0.3492, 0.5037, 0.3381, 0.554, 0.319, 0.5789, 0.3083, 0.5519, 0.3229, 0.5252, 0.319, 0.5789, 0.198, 0.588, 0.1604, 0.5733, 0.158, 0.564, 0.4809, 0.2123, 0.47, 0.1657, 0.4871, 0.1729, 0.4447, 0.233, 0.4543, 0.2126, 0.4611, 0.3696, 0.5045, 0.192, 0.4871, 0.1729, 0.4725, 0.1229, 0.528, 0.1965, 0.5045, 0.192, 0.4725, 0.1229, 0.4871, 0.1729, 0.5045, 0.192, 0.5039, 0.248, 0.2983, 0.5089, 0.2492, 0.5342, 0.2904, 0.4803, 0.7342, 0.4695, 0.7132, 0.4364, 0.7234, 0.4415, 0.6918, 0.4511, 0.7132, 0.4364, 0.7342, 0.4695, 0.6855, 0.4781, 0.638, 0.3991, 0.6918, 0.4511, 0.6855, 0.4781, 0.6918, 0.4511, 0.7224, 0.4971, 0.6957, 0.5051, 0.6855, 0.4781, 0.7224, 0.4971, 0.7962, 0.4844, 0.807, 0.4837, 0.7605, 0.4945, 0.7605, 0.4945, 0.807, 0.4837, 0.7794, 0.5035, 0.2363, 0.557, 0.2285, 0.5782, 0.1994, 0.5323, 0.1583, 0.5298, 0.1659, 0.5303, 0.1666, 0.5426, 0.1537, 0.5498, 0.1752, 0.5615, 0.158, 0.564, 0.1795, 0.5427, 0.2285, 0.5782, 0.1752, 0.5615, 0.1604, 0.5733, 0.1466, 0.5633, 0.158, 0.564, 0.158, 0.564, 0.1782, 0.5732, 0.198, 0.588, 0.235, 0.5915, 0.2554, 0.5778, 0.2561, 0.5966, 0.1768, 0.5912, 0.1571, 0.5798, 0.1808, 0.5929, 0.1678, 0.581, 0.2099, 0.6049, 0.1808, 0.5929, 0.198, 0.588, 0.235, 0.5915, 0.2158, 0.5989, 0.235, 0.5915, 0.198, 0.588, 0.2285, 0.5782, 0.1678, 0.581, 0.2158, 0.5989, 0.2099, 0.6049, 0.2363, 0.6131, 0.2158, 0.5989, 0.235, 0.5915, 0.5039, 0.248, 0.5265, 0.3134, 0.5446, 0.3778, 0.5295, 0.3902, 0.5039, 0.248, 0.5446, 0.3778, 0.4015, 0.382, 0.414, 0.3929, 0.4007, 0.41, 0.5915, 0.3848, 0.5446, 0.3778, 0.5706, 0.3478, 0.4015, 0.382, 0.4007, 0.41, 0.3776, 0.4518, 0.5737, 0.316, 0.5481, 0.3019, 0.5706, 0.3062, 0.5577, 0.2856, 0.5481, 0.3019, 0.5417, 0.2344, 0.5706, 0.3478, 0.5489, 0.3433, 0.5481, 0.3019, 0.6024, 0.3449, 0.638, 0.3991, 0.5915, 0.3848, 0.5706, 0.3478, 0.6024, 0.3449, 0.5915, 0.3848, 0.2983, 0.5089, 0.3039, 0.4687, 0.3297, 0.4632, 0.6121, 0.3488, 0.6387, 0.3551, 0.638, 0.3991, 0.5945, 0.3416, 0.6024, 0.3449, 0.5706, 0.3478, 0.1533, 0.5717, 0.1494, 0.5707, 0.1442, 0.5673, 0.2154, 0.5907, 0.1753, 0.5904, 0.2183, 0.595, 0.638, 0.3991, 0.6387, 0.3551, 0.6567, 0.3674, 0.3083, 0.5519, 0.2837, 0.5969, 0.2922, 0.5611, 0.2915, 0.6053, 0.2837, 0.5969, 0.3083, 0.5519, 0.319, 0.5789, 0.2915, 0.6053, 0.3083, 0.5519, 0.2561, 0.5966, 0.2532, 0.6154, 0.2363, 0.6131, 0.2158, 0.5989, 0.2363, 0.6131, 0.2099, 0.6049, 0.2532, 0.6154, 0.2837, 0.5969, 0.2915, 0.6053, 0.2099, 0.6049, 0.2363, 0.6131, 0.257, 0.6147, 0.257, 0.6147, 0.2363, 0.6131, 0.2532, 0.6154, 0.2037, 0.5946, 0.2154, 0.5907, 0.2558, 0.5716, 0.2813, 0.5568, 0.2993, 0.5443, 0.2749, 0.5594, 0.3192, 0.5395, 0.3319, 0.5254, 0.3632, 0.547, 0.3676, 0.5204, 0.3701, 0.496, 0.4009, 0.4898, 0.435, 0.5173, 0.4492, 0.4786, 0.473, 0.5046, 0.4009, 0.4898, 0.4095, 0.5464, 0.3676, 0.5204, 0.4009, 0.4898, 0.398, 0.4855, 0.4259, 0.4824, 0.3701, 0.496, 0.398, 0.4855, 0.4009, 0.4898, 0.3701, 0.496, 0.3676, 0.5204, 0.3319, 0.5254, 0.2285, 0.5782, 0.1782, 0.5732, 0.1752, 0.5615, 0.3319, 0.5254, 0.3222, 0.5314, 0.3701, 0.496, 0.2558, 0.5716, 0.2603, 0.5726, 0.2813, 0.5568, 0.3654, 0.5104, 0.3668, 0.5411, 0.3381, 0.554, 0.3295, 0.5794, 0.3381, 0.554, 0.3668, 0.5411, 0.3668, 0.5411, 0.3253, 0.5863, 0.3295, 0.5794, 0.435, 0.5173, 0.4259, 0.4824, 0.4492, 0.4786, 0.4095, 0.5464, 0.4009, 0.4898, 0.435, 0.5173, 0.4841, 0.4741, 0.522, 0.5075, 0.473, 0.5046, 0.1753, 0.5904, 0.1928, 0.5976, 0.2183, 0.595, 0.5446, 0.4885, 0.522, 0.5075, 0.5135, 0.4604, 0.435, 0.5173, 0.4009, 0.4898, 0.4259, 0.4824, 0.473, 0.5046, 0.4492, 0.4786, 0.4841, 0.4741, 0.7003, 0.4988, 0.7206, 0.4856, 0.7376, 0.5042, 0.6836, 0.4764, 0.7003, 0.4988, 0.654, 0.486, 0.6163, 0.4486, 0.6263, 0.4187, 0.6855, 0.4781, 0.2561, 0.5966, 0.2363, 0.6131, 0.235, 0.5915, 0.7538, 0.5162, 0.7425, 0.5184, 0.7472, 0.5212, 0.6906, 0.5254, 0.7365, 0.5253, 0.7031, 0.5253, 0.6598, 0.5011, 0.6656, 0.5022, 0.6906, 0.5254, 0.6724, 0.4819, 0.7197, 0.4846, 0.6794, 0.4718, 0.2492, 0.5342, 0.2659, 0.497, 0.2904, 0.4803, 0.5915, 0.3848, 0.6163, 0.4486, 0.5703, 0.4007, 0.5703, 0.4007, 0.5446, 0.3778, 0.5915, 0.3848, 0.198, 0.588, 0.1782, 0.5732, 0.2285, 0.5782, 0.6224, 0.4982, 0.5625, 0.4238, 0.6008, 0.4636, 0.5295, 0.3902, 0.5625, 0.4238, 0.5434, 0.4395, 0.4225, 0.4287, 0.3983, 0.4695, 0.414, 0.3929, 0.138, 0.5644, 0.1356, 0.5631, 0.1442, 0.5673, 0.1494, 0.5707, 0.1533, 0.5717, 0.1678, 0.581, 0.09462, 0.5839, 0.09082, 0.5752, 0.1217, 0.5782, 0.1029, 0.5341, 0.1085, 0.5324, 0.1114, 0.5398, 0.2099, 0.6049, 0.2183, 0.595, 0.1928, 0.5976, 0.1442, 0.5673, 0.1466, 0.5633, 0.1533, 0.5717, 0.1341, 0.5456, 0.1247, 0.5447, 0.1211, 0.5302, 0.1247, 0.5447, 0.1341, 0.5456, 0.1416, 0.5551, 0.1473, 0.659, 0.1397, 0.646, 0.1708, 0.6378, 0.158, 0.564, 0.1416, 0.5551, 0.1537, 0.5498, 0.3168, 0.7737, 0.359, 0.7406, 0.3226, 0.7887, 0.3226, 0.7887, 0.359, 0.7406, 0.4003, 0.7561, 0.37, 0.8106, 0.3421, 0.8264, 0.3226, 0.7887, 0.226, 0.7123, 0.2552, 0.6524, 0.2383, 0.7531, 0.3048, 0.8723, 0.3226, 0.7887, 0.3408, 0.8687, 0.3226, 0.7887, 0.4003, 0.7561, 0.37, 0.8106, 0.3421, 0.8264, 0.364, 0.8528, 0.3408, 0.8687, 0.2949, 0.8518, 0.3226, 0.7887, 0.3048, 0.8723, 0.2845, 0.8363, 0.3168, 0.7737, 0.3226, 0.7887, 0.3127, 0.8815, 0.3048, 0.8723, 0.3408, 0.8687, 0.2701, 0.7977, 0.3054, 0.7478, 0.3168, 0.7737, 0.2949, 0.8518, 0.2845, 0.8363, 0.3226, 0.7887, 0.7595, 0.5094, 0.7767, 0.5034, 0.7616, 0.5069, 0.7595, 0.5094, 0.7616, 0.5069, 0.7591, 0.5053, 0.2845, 0.8363, 0.2778, 0.8153, 0.3168, 0.7737, 0.7768, 0.5044, 0.8147, 0.4837, 0.7971, 0.4935, 0.2554, 0.5778, 0.278, 0.5488, 0.2922, 0.5611, 0.3297, 0.4632, 0.3481, 0.4698, 0.3229, 0.5252, 0.7606, 0.5126, 0.7682, 0.5102, 0.7768, 0.5044, 0.7591, 0.5053, 0.7464, 0.5102, 0.7595, 0.5094, 0.7595, 0.5094, 0.7768, 0.5044, 0.7767, 0.5034, 0.7971, 0.4935, 0.777, 0.4996, 0.7767, 0.5034, 0.7767, 0.5034, 0.777, 0.4996, 0.7616, 0.5069, 0.364, 0.8528, 0.3421, 0.8264, 0.37, 0.8106, 0.7616, 0.5069, 0.777, 0.4996, 0.7591, 0.5053, 0.8184, 0.4837, 0.8029, 0.491, 0.7971, 0.4935, 0.807, 0.4837, 0.8087, 0.4843, 0.7794, 0.5035, 0.802, 0.4918, 0.8029, 0.491, 0.8169, 0.489, 0.7768, 0.5044, 0.7595, 0.5094, 0.7606, 0.5126, 0.7768, 0.5044, 0.7682, 0.5102, 0.7794, 0.5035, 0.8029, 0.491, 0.802, 0.4918, 0.7807, 0.4956, 0.7971, 0.4935, 0.8147, 0.4837, 0.8184, 0.4837, 0.802, 0.4918, 0.8169, 0.489, 0.7957, 0.4954, 0.7903, 0.495, 0.7733, 0.4982, 0.777, 0.4996, 0.8189, 0.4865, 0.8029, 0.491, 0.8182, 0.4854, 0.8169, 0.489, 0.8029, 0.491, 0.8189, 0.4865, 0.8147, 0.4837, 0.8087, 0.4843, 0.8128, 0.4835, 0.7768, 0.5044, 0.7971, 0.4935, 0.7767, 0.5034, 0.7768, 0.5044, 0.8087, 0.4843, 0.8147, 0.4837, 0.7971, 0.4935, 0.8029, 0.491, 0.7903, 0.495, 0.7853, 0.4949, 0.7756, 0.4946, 0.7957, 0.4954, 0.7391, 0.4674, 0.7473, 0.4794, 0.7395, 0.4811, 0.7807, 0.4956, 0.802, 0.4918, 0.7756, 0.4946, 0.772, 0.4944, 0.7636, 0.497, 0.7756, 0.4946, 0.7538, 0.5162, 0.7633, 0.5108, 0.7682, 0.5102, 0.7807, 0.4956, 0.7903, 0.495, 0.8029, 0.491, 0.7733, 0.4982, 0.7636, 0.497, 0.7591, 0.5053, 0.7794, 0.5035, 0.7633, 0.5108, 0.7584, 0.5097, 0.7217, 0.5212, 0.7425, 0.5184, 0.7464, 0.5102, 0.7425, 0.5184, 0.7595, 0.5094, 0.7464, 0.5102, 0.7464, 0.5102, 0.748, 0.5001, 0.7402, 0.5022, 0.7003, 0.4988, 0.7234, 0.5455, 0.6844, 0.564, 0.1666, 0.5426, 0.1537, 0.5498, 0.1525, 0.5369, 0.7376, 0.5042, 0.7584, 0.502, 0.7556, 0.5351, 0.7503, 0.491, 0.7444, 0.4911, 0.7545, 0.4931, 0.7903, 0.495, 0.7807, 0.4956, 0.7733, 0.4982, 0.7234, 0.5455, 0.7376, 0.5042, 0.7556, 0.5351, 0.6476, 0.5797, 0.6844, 0.564, 0.6997, 0.603, 0.7514, 0.5131, 0.7584, 0.5097, 0.7472, 0.5212, 0.7365, 0.5253, 0.7514, 0.5131, 0.7472, 0.5212, 0.7395, 0.4811, 0.7224, 0.4971, 0.7342, 0.4695, 0.7514, 0.5131, 0.7482, 0.4971, 0.7584, 0.5097, 0.7584, 0.5097, 0.7605, 0.4945, 0.7794, 0.5035, 0.7584, 0.5097, 0.7633, 0.5108, 0.7472, 0.5212, 0.7538, 0.5162, 0.7472, 0.5212, 0.7633, 0.5108, 0.7514, 0.5131, 0.6957, 0.5051, 0.7224, 0.4971, 0.7724, 0.4957, 0.756, 0.4939, 0.772, 0.4944, 0.7993, 0.5142, 0.7863, 0.5297, 0.7762, 0.5073, 0.7733, 0.4982, 0.7591, 0.5053, 0.777, 0.4996, 0.7762, 0.5073, 0.7724, 0.4957, 0.7851, 0.4972, 0.7957, 0.4954, 0.8079, 0.5017, 0.7993, 0.5142, 0.7545, 0.4931, 0.772, 0.4944, 0.7503, 0.491, 0.7584, 0.502, 0.7762, 0.5073, 0.7556, 0.5351, 0.772, 0.4944, 0.7493, 0.4913, 0.7503, 0.491, 0.7493, 0.4913, 0.772, 0.4944, 0.756, 0.4939, 0.7724, 0.4957, 0.7584, 0.502, 0.756, 0.4939, 0.7762, 0.5073, 0.7584, 0.502, 0.7724, 0.4957, 0.7584, 0.502, 0.7376, 0.5042, 0.7493, 0.4913, 0.7993, 0.5142, 0.7762, 0.5073, 0.7851, 0.4972, 0.7584, 0.502, 0.7493, 0.4913, 0.756, 0.4939, 0.7851, 0.4972, 0.7957, 0.4954, 0.7993, 0.5142, 0.7636, 0.497, 0.772, 0.4944, 0.7545, 0.4931, 0.7853, 0.4949, 0.772, 0.4944, 0.7756, 0.4946, 0.7724, 0.4957, 0.7853, 0.4949, 0.7851, 0.4972, 0.772, 0.4944, 0.7853, 0.4949, 0.7724, 0.4957, 0.8111, 0.4968, 0.8079, 0.5017, 0.7957, 0.4954, 0.7853, 0.4949, 0.7957, 0.4954, 0.7851, 0.4972, 0.7464, 0.5102, 0.7214, 0.5109, 0.7217, 0.5212, 0.7545, 0.4931, 0.748, 0.5001, 0.7591, 0.5053, 0.8184, 0.4837, 0.8182, 0.4854, 0.8029, 0.491, 0.7733, 0.4982, 0.7756, 0.4946, 0.7636, 0.497, 0.802, 0.4918, 0.7957, 0.4954, 0.7756, 0.4946, 0.777, 0.4996, 0.7971, 0.4935, 0.7903, 0.495, 0.7756, 0.4946, 0.7733, 0.4982, 0.7807, 0.4956, 0.7595, 0.5094, 0.7425, 0.5184, 0.7538, 0.5162, 0.7595, 0.5094, 0.7538, 0.5162, 0.7606, 0.5126, 0.7472, 0.5212, 0.7425, 0.5184, 0.7365, 0.5253, 0.7538, 0.5162, 0.7682, 0.5102, 0.7606, 0.5126, 0.7605, 0.4945, 0.7584, 0.5097, 0.7482, 0.4971, 0.8169, 0.489, 0.8111, 0.4968, 0.7957, 0.4954, 0.7375, 0.4874, 0.7493, 0.4913, 0.7206, 0.4856, 0.7375, 0.4874, 0.7503, 0.491, 0.7493, 0.4913, 0.7375, 0.4874, 0.7444, 0.4911, 0.7503, 0.491, 0.7444, 0.4911, 0.7375, 0.4874, 0.7197, 0.4846, 0.3226, 0.7887, 0.3421, 0.8264, 0.3408, 0.8687, 0.6438, 0.5401, 0.6844, 0.564, 0.6476, 0.5797, 0.7003, 0.4988, 0.7376, 0.5042, 0.7234, 0.5455, 0.6844, 0.564, 0.7234, 0.5455, 0.6997, 0.603, 0.7003, 0.4988, 0.6844, 0.564, 0.6438, 0.5401, 0.6476, 0.5797, 0.6997, 0.603, 0.672, 0.6418, 0.7234, 0.4415, 0.7391, 0.4674, 0.7342, 0.4695, 0.6262, 0.4665, 0.654, 0.486, 0.6312, 0.4763, 0.672, 0.6418, 0.6997, 0.603, 0.6945, 0.6535, 0.7556, 0.5351, 0.7718, 0.5584, 0.7465, 0.5915, 0.7482, 0.4971, 0.7224, 0.4971, 0.7395, 0.4811, 0.7479, 0.4648, 0.7391, 0.4674, 0.7401, 0.4552, 0.6997, 0.603, 0.7234, 0.5455, 0.7465, 0.5915, 0.7556, 0.5351, 0.7863, 0.5297, 0.7718, 0.5584, 0.7556, 0.5351, 0.7762, 0.5073, 0.7863, 0.5297, 0.6997, 0.603, 0.7465, 0.5915, 0.7208, 0.6265, 0.3104, 0.5757, 0.3359, 0.606, 0.3048, 0.6, 0.6997, 0.603, 0.7208, 0.6265, 0.6945, 0.6535, 0.7556, 0.5351, 0.7465, 0.5915, 0.7234, 0.5455, 0.672, 0.6418, 0.6945, 0.6535, 0.6669, 0.6819, 0.2701, 0.7977, 0.3168, 0.7737, 0.2778, 0.8153, 0.4516, 0.09912, 0.4543, 0.2126, 0.4447, 0.233, 0.4711, 0.218, 0.453, 0.09566, 0.47, 0.1657, 0.7224, 0.4971, 0.6918, 0.4511, 0.7342, 0.4695, 0.6224, 0.4982, 0.6497, 0.508, 0.6146, 0.508, 0.3104, 0.5757, 0.3346, 0.5612, 0.3718, 0.5747, 0.4067, 0.52, 0.4069, 0.5376, 0.3722, 0.5546, 0.4015, 0.382, 0.3776, 0.4518, 0.3759, 0.3973, 0.4465, 0.1146, 0.4441, 0.07199, 0.447, 0.08017, 0.3295, 0.5794, 0.3089, 0.5985, 0.319, 0.5789, 0.3916, 0.5774, 0.3632, 0.547, 0.4095, 0.5464, 0.4355, 0.1196, 0.4271, 0.137, 0.4394, 0.08675, 0.489, 0.372, 0.4826, 0.4076, 0.4656, 0.346, 0.3481, 0.4698, 0.3677, 0.427, 0.3776, 0.4518, 0.2456, 0.5118, 0.2659, 0.497, 0.2492, 0.5342, 0.4591, 0.09912, 0.4563, 0.08702, 0.4725, 0.1229, 0.235, 0.5915, 0.2285, 0.5782, 0.2554, 0.5778, 0.4563, 0.08702, 0.4637, 0.08932, 0.4725, 0.1229, 0.489, 0.372, 0.5124, 0.4084, 0.5074, 0.4475, 0.5238, 0.4847, 0.4902, 0.4579, 0.5074, 0.4475, 0.489, 0.372, 0.5074, 0.4475, 0.4826, 0.4076, 0.5102, 0.4545, 0.4869, 0.4666, 0.4936, 0.4817, 0.3722, 0.5546, 0.3522, 0.5566, 0.3253, 0.5863, 0.484, 0.5023, 0.5094, 0.4979, 0.5241, 0.4677, 0.2335, 0.5985, 0.2183, 0.595, 0.2099, 0.6049, 0.4563, 0.08702, 0.4591, 0.09912, 0.4541, 0.08969, 0.4541, 0.08969, 0.4591, 0.09912, 0.47, 0.1657, 0.4473, 0.5335, 0.4266, 0.4959, 0.4458, 0.4634, 0.5421, 0.5919, 0.5349, 0.562, 0.5619, 0.5457, 0.3676, 0.5204, 0.3632, 0.547, 0.3319, 0.5254, 0.5584, 0.4841, 0.5878, 0.4652, 0.554, 0.4711, 0.5481, 0.3019, 0.5045, 0.192, 0.528, 0.1965, 0.3668, 0.5411, 0.3873, 0.5306, 0.3722, 0.5546, 0.4871, 0.1729, 0.4591, 0.09912, 0.4725, 0.1229, 0.5349, 0.562, 0.5339, 0.535, 0.5619, 0.5457, 0.3253, 0.5863, 0.2951, 0.5965, 0.3089, 0.5985, 0.3048, 0.6, 0.285, 0.6168, 0.2617, 0.5984, 0.5124, 0.4084, 0.5434, 0.4395, 0.5268, 0.4491, 0.3776, 0.4518, 0.3983, 0.4695, 0.3654, 0.5104, 0.3632, 0.547, 0.3346, 0.5612, 0.3086, 0.5511, 0.2825, 0.5891, 0.2603, 0.5726, 0.2335, 0.5985, 0.3491, 0.6373, 0.3696, 0.6591, 0.3334, 0.6485, 0.4936, 0.4817, 0.5415, 0.44, 0.5102, 0.4545, 0.456, 0.5218, 0.4334, 0.5074, 0.4272, 0.5289, 0.7605, 0.4945, 0.7473, 0.4794, 0.7588, 0.47, 0.4508, 0.4101, 0.4611, 0.3696, 0.4666, 0.4133, 0.5434, 0.4395, 0.5124, 0.4084, 0.5295, 0.3902, 0.3642, 0.5338, 0.3522, 0.5566, 0.3827, 0.5318, 0.3334, 0.6485, 0.3359, 0.606, 0.3491, 0.6373, 0.6671, 0.4971, 0.6724, 0.4819, 0.6354, 0.5081, 0.5268, 0.4491, 0.5074, 0.4475, 0.5124, 0.4084, 0.5653, 0.4408, 0.5415, 0.44, 0.5241, 0.4677, 0.4659, 0.6104, 0.4383, 0.6481, 0.4111, 0.6157, 0.1768, 0.6813, 0.164, 0.6756, 0.1708, 0.6378, 0.1217, 0.5782, 0.1184, 0.5595, 0.1303, 0.5759, 0.1752, 0.5615, 0.1537, 0.5498, 0.1666, 0.5426, 0.1812, 0.6931, 0.1768, 0.6813, 0.2184, 0.6442, 0.4781, 0.5088, 0.5241, 0.4677, 0.4936, 0.4817, 0.2738, 0.5845, 0.2377, 0.5889, 0.2689, 0.5718, 0.5241, 0.4677, 0.5094, 0.4979, 0.5437, 0.4616, 0.3359, 0.606, 0.3916, 0.5774, 0.3729, 0.6266, 0.3253, 0.5863, 0.3522, 0.5566, 0.3286, 0.5591, 0.5045, 0.192, 0.5481, 0.3019, 0.5265, 0.3134, 0.3048, 0.6, 0.2617, 0.5984, 0.2738, 0.5845, 0.2037, 0.5946, 0.2558, 0.5716, 0.2377, 0.5889, 0.2851, 0.5619, 0.2603, 0.5726, 0.2825, 0.5891, 0.4659, 0.6104, 0.4662, 0.6329, 0.4383, 0.6481, 0.3253, 0.5863, 0.3089, 0.5985, 0.3295, 0.5794, 0.3491, 0.6373, 0.3729, 0.6266, 0.3696, 0.6591, 0.3089, 0.5985, 0.2915, 0.6053, 0.319, 0.5789, 0.1795, 0.5427, 0.1659, 0.5303, 0.1841, 0.5321, 0.4582, 0.9131, 0.4613, 0.8861, 0.4702, 0.8931, 0.5421, 0.5919, 0.5521, 0.6231, 0.5072, 0.6356, 0.5039, 0.248, 0.5045, 0.192, 0.5265, 0.3134, 0.4299, 0.9435, 0.4613, 0.8861, 0.4582, 0.9131, 0.4299, 0.9435, 0.4582, 0.9131, 0.4414, 0.9456, 0.4886, 0.8294, 0.4613, 0.8861, 0.4772, 0.8229, 0.2363, 0.557, 0.1994, 0.5323, 0.2064, 0.5292, 0.4921, 0.7657, 0.5007, 0.7977, 0.4772, 0.8229, 0.6724, 0.4819, 0.7117, 0.4966, 0.7197, 0.4846, 0.7794, 0.5035, 0.8087, 0.4843, 0.7768, 0.5044, 0.6224, 0.4982, 0.5787, 0.4721, 0.5625, 0.4238, 0.4647, 0.2413, 0.4516, 0.09912, 0.453, 0.09566, 0.4762, 0.7424, 0.4921, 0.7657, 0.4642, 0.8168, 0.4414, 0.9456, 0.4293, 0.9607, 0.4299, 0.9435, 0.4642, 0.8168, 0.4488, 0.8115, 0.4489, 0.7793, 0.4386, 0.8584, 0.4613, 0.8861, 0.4251, 0.9195, 0.4386, 0.8584, 0.4642, 0.8168, 0.4613, 0.8861, 0.4613, 0.8861, 0.4642, 0.8168, 0.4772, 0.8229, 0.7031, 0.5253, 0.7365, 0.5253, 0.7217, 0.5212, 0.4772, 0.8229, 0.5007, 0.7977, 0.4886, 0.8294, 0.6973, 0.4111, 0.7132, 0.4364, 0.6908, 0.4001, 0.638, 0.3991, 0.6263, 0.4187, 0.5915, 0.3848, 0.4478, 0.7491, 0.469, 0.7249, 0.4489, 0.7793, 0.4266, 0.4959, 0.4225, 0.4287, 0.4458, 0.4634, 0.5619, 0.5457, 0.5745, 0.4823, 0.6191, 0.509, 0.3632, 0.547, 0.3718, 0.5747, 0.3346, 0.5612, 0.1416, 0.5551, 0.1341, 0.5456, 0.1428, 0.5445, 0.7588, 0.47, 0.7704, 0.4785, 0.7605, 0.4945, 0.4543, 0.2126, 0.4647, 0.2413, 0.4656, 0.346, 0.3104, 0.5757, 0.3718, 0.5747, 0.3359, 0.606, 0.3696, 0.6591, 0.3966, 0.7155, 0.359, 0.7406, 0.602, 0.497, 0.6036, 0.5072, 0.6354, 0.5081, 0.4936, 0.4817, 0.5241, 0.4677, 0.5415, 0.44, 0.5703, 0.4007, 0.6008, 0.4636, 0.5625, 0.4238, 0.3595, 0.3861, 0.3705, 0.3339, 0.3773, 0.3053, 0.4465, 0.1146, 0.4516, 0.09912, 0.4447, 0.233, 0.3508, 0.422, 0.3478, 0.4032, 0.3595, 0.3861, 0.4473, 0.5335, 0.4458, 0.4634, 0.4629, 0.5062, 0.6008, 0.4636, 0.6373, 0.4824, 0.6224, 0.4982, 0.638, 0.3991, 0.6567, 0.3674, 0.6918, 0.4511, 0.2738, 0.5845, 0.2293, 0.5989, 0.2377, 0.5889, 0.3522, 0.5566, 0.3722, 0.5546, 0.3827, 0.5318, 0.2738, 0.5845, 0.2617, 0.5984, 0.2293, 0.5989, 0.7473, 0.4794, 0.7482, 0.4971, 0.7395, 0.4811, 0.7391, 0.4674, 0.7395, 0.4811, 0.7342, 0.4695, 0.4666, 0.4133, 0.4902, 0.4579, 0.4673, 0.463, 0.7514, 0.5131, 0.6994, 0.5238, 0.6957, 0.5051, 0.3966, 0.7155, 0.4194, 0.6831, 0.4127, 0.7162, 0.2738, 0.5845, 0.3104, 0.5757, 0.3048, 0.6, 0.5019, 0.5929, 0.4659, 0.6104, 0.4455, 0.5928, 0.4122, 0.2514, 0.414, 0.3929, 0.4015, 0.382, 0.7479, 0.4648, 0.7588, 0.47, 0.7473, 0.4794, 0.285, 0.6168, 0.2934, 0.6387, 0.245, 0.6188, 0.3054, 0.7478, 0.3696, 0.6591, 0.3168, 0.7737, 0.3086, 0.5511, 0.3346, 0.5612, 0.3104, 0.5757, 0.2738, 0.5845, 0.2689, 0.5718, 0.3104, 0.5757, 0.49, 0.1481, 0.528, 0.1965, 0.4725, 0.1229, 0.4111, 0.6157, 0.3729, 0.6266, 0.3916, 0.5774, 0.456, 0.5218, 0.4473, 0.5335, 0.4781, 0.5088, 0.3873, 0.5306, 0.4067, 0.52, 0.3722, 0.5546, 0.2492, 0.5342, 0.2363, 0.557, 0.2064, 0.5292, 0.3334, 0.6485, 0.3696, 0.6591, 0.3054, 0.7478, 0.3827, 0.5318, 0.4069, 0.5376, 0.4272, 0.5289, 0.5489, 0.3433, 0.5706, 0.3478, 0.5446, 0.3778, 0.7482, 0.4971, 0.7473, 0.4794, 0.7605, 0.4945, 0.5336, 0.4909, 0.5094, 0.4979, 0.5238, 0.4847, 0.4455, 0.5928, 0.4111, 0.6157, 0.3916, 0.5774, 0.4508, 0.4101, 0.4458, 0.4634, 0.4312, 0.367, 0.2554, 0.5778, 0.2285, 0.5782, 0.2363, 0.557, 0.3595, 0.3861, 0.3773, 0.3053, 0.3759, 0.3973, 0.5653, 0.4408, 0.5437, 0.4616, 0.589, 0.4529, 0.554, 0.4711, 0.5336, 0.4909, 0.5584, 0.4841, 0.3966, 0.7155, 0.3696, 0.6591, 0.4194, 0.6831, 0.4508, 0.4101, 0.4673, 0.463, 0.4458, 0.4634, 0.489, 0.372, 0.4977, 0.3221, 0.5124, 0.4084, 0.4977, 0.3221, 0.5295, 0.3902, 0.5124, 0.4084, 0.4667, 0.4766, 0.4433, 0.4921, 0.4649, 0.4966, 0.4125, 0.2096, 0.4122, 0.2514, 0.3866, 0.352, 0.5241, 0.4677, 0.5437, 0.4616, 0.5653, 0.4408, 0.5619, 0.5457, 0.5339, 0.535, 0.5446, 0.4885, 0.4826, 0.4076, 0.4611, 0.3696, 0.4656, 0.346, 0.5925, 0.4814, 0.602, 0.497, 0.6492, 0.4892, 0.4711, 0.218, 0.489, 0.372, 0.4656, 0.346, 0.414, 0.3929, 0.4122, 0.2514, 0.4312, 0.367, 0.6146, 0.508, 0.5787, 0.4721, 0.6224, 0.4982, 0.4666, 0.5601, 0.4331, 0.5757, 0.473, 0.5046, 0.7132, 0.4364, 0.6918, 0.4511, 0.6908, 0.4001, 0.4122, 0.2514, 0.4355, 0.1196, 0.4441, 0.1027, 0.5434, 0.4395, 0.5787, 0.4721, 0.5674, 0.4773, 0.6724, 0.4819, 0.6671, 0.4971, 0.7117, 0.4966, 0.6354, 0.5081, 0.6036, 0.5072, 0.6146, 0.508, 0.4441, 0.1027, 0.4441, 0.07199, 0.4465, 0.1146, 0.4271, 0.137, 0.4355, 0.1196, 0.4125, 0.2096, 0.6497, 0.508, 0.6598, 0.5011, 0.6671, 0.4971, 0.4447, 0.233, 0.4508, 0.4101, 0.4312, 0.367, 0.5825, 0.4499, 0.597, 0.4701, 0.5745, 0.4823, 0.6262, 0.4665, 0.597, 0.4701, 0.5825, 0.4499, 0.3222, 0.5314, 0.3319, 0.5254, 0.2993, 0.5443, 0.47, 0.1657, 0.4591, 0.09912, 0.4871, 0.1729, 0.602, 0.497, 0.6354, 0.5081, 0.6724, 0.4819, 0.5925, 0.4814, 0.5878, 0.4652, 0.5584, 0.4841, 0.4516, 0.09912, 0.4647, 0.2413, 0.4543, 0.2126, 0.473, 0.5046, 0.522, 0.5075, 0.5008, 0.5387, 0.4455, 0.5928, 0.4666, 0.5601, 0.5018, 0.5801, 0.5653, 0.4408, 0.5825, 0.4499, 0.5415, 0.44, 0.6438, 0.5401, 0.654, 0.486, 0.7003, 0.4988, 0.6262, 0.4665, 0.5653, 0.4408, 0.589, 0.4529, 0.6925, 0.4688, 0.7197, 0.4846, 0.7056, 0.4754, 0.6656, 0.5022, 0.6994, 0.5238, 0.6906, 0.5254, 0.6099, 0.4662, 0.589, 0.4529, 0.5878, 0.4652, 0.6259, 0.4633, 0.589, 0.4529, 0.6099, 0.4662, 0.6492, 0.4892, 0.6099, 0.4662, 0.5925, 0.4814, 0.6855, 0.4781, 0.6957, 0.5051, 0.6994, 0.5238, 0.6191, 0.509, 0.6312, 0.4763, 0.654, 0.486, 0.654, 0.486, 0.6438, 0.5401, 0.6191, 0.509, 0.435, 0.5173, 0.473, 0.5046, 0.4331, 0.5757, 0.3359, 0.606, 0.3718, 0.5747, 0.3916, 0.5774, 0.3508, 0.422, 0.3297, 0.4632, 0.3243, 0.4452, 0.5825, 0.4499, 0.5745, 0.4823, 0.5555, 0.452, 0.2922, 0.5611, 0.3229, 0.5252, 0.3083, 0.5519, 0.6191, 0.509, 0.597, 0.4701, 0.6312, 0.4763, 0.6373, 0.4824, 0.6656, 0.5022, 0.6224, 0.4982, 0.5925, 0.4814, 0.6099, 0.4662, 0.5878, 0.4652, 0.3677, 0.427, 0.3759, 0.3973, 0.3776, 0.4518, 0.6794, 0.4718, 0.6099, 0.4662, 0.6492, 0.4892, 0.5825, 0.4499, 0.5555, 0.452, 0.5415, 0.44, 0.522, 0.5075, 0.5446, 0.4885, 0.5339, 0.535, 0.278, 0.5488, 0.2363, 0.557, 0.2492, 0.5342, 0.5745, 0.4823, 0.5446, 0.4885, 0.5555, 0.452, 0.5787, 0.4721, 0.6146, 0.508, 0.5674, 0.4773, 0.4125, 0.2096, 0.4355, 0.1196, 0.4122, 0.2514, 0.4465, 0.1146, 0.4447, 0.233, 0.4441, 0.1027, 0.3222, 0.5314, 0.3369, 0.5352, 0.3688, 0.5, 0.4007, 0.41, 0.414, 0.3929, 0.3983, 0.4695, 0.6354, 0.5081, 0.6497, 0.508, 0.6671, 0.4971, 0.3983, 0.4695, 0.3873, 0.5306, 0.3668, 0.5411, 0.3983, 0.4695, 0.3668, 0.5411, 0.3654, 0.5104, 0.1752, 0.5615, 0.1782, 0.5732, 0.158, 0.564, 0.3039, 0.4687, 0.3243, 0.4452, 0.3297, 0.4632, 0.3776, 0.4518, 0.3492, 0.5037, 0.3481, 0.4698, 0.2763, 0.7196, 0.2552, 0.6524, 0.2934, 0.6387, 0.4331, 0.5757, 0.4095, 0.5464, 0.435, 0.5173, 0.4809, 0.2123, 0.4711, 0.218, 0.47, 0.1657, 0.4312, 0.367, 0.4458, 0.4634, 0.4225, 0.4287, 0.1949, 0.7011, 0.1812, 0.6931, 0.2184, 0.6442, 0.6908, 0.4001, 0.6918, 0.4511, 0.6567, 0.3674, 0.5446, 0.4885, 0.5135, 0.4604, 0.5555, 0.452, 0.6259, 0.4633, 0.655, 0.4709, 0.6262, 0.4665, 0.602, 0.497, 0.6724, 0.4819, 0.6492, 0.4892, 0.3729, 0.6266, 0.4194, 0.6831, 0.3696, 0.6591, 0.3916, 0.5774, 0.4331, 0.5757, 0.4455, 0.5928, 0.1958, 0.626, 0.212, 0.6151, 0.245, 0.6188, 0.4508, 0.4101, 0.4447, 0.233, 0.4611, 0.3696, 0.3776, 0.4518, 0.4007, 0.41, 0.3983, 0.4695, 0.5737, 0.316, 0.5786, 0.3233, 0.5706, 0.3478, 0.5481, 0.3019, 0.5489, 0.3433, 0.5265, 0.3134, 0.3676, 0.5204, 0.4095, 0.5464, 0.3632, 0.547, 0.4563, 0.08702, 0.4546, 0.07369, 0.4637, 0.08932, 0.3677, 0.427, 0.3508, 0.422, 0.3759, 0.3973, 0.4455, 0.5928, 0.5018, 0.5801, 0.5019, 0.5929, 0.245, 0.6188, 0.2617, 0.5984, 0.285, 0.6168, 0.4125, 0.2096, 0.3866, 0.352, 0.3773, 0.3053, 0.4383, 0.6481, 0.4194, 0.6831, 0.4111, 0.6157, 0.3718, 0.5747, 0.3632, 0.547, 0.3916, 0.5774, 0.4331, 0.5757, 0.3916, 0.5774, 0.4095, 0.5464, 0.4225, 0.4287, 0.414, 0.3929, 0.4312, 0.367, 0.4465, 0.1146, 0.447, 0.08017, 0.4516, 0.09912, 0.4266, 0.4959, 0.4067, 0.52, 0.3983, 0.4695, 0.6312, 0.4763, 0.597, 0.4701, 0.6262, 0.4665, 0.602, 0.497, 0.5674, 0.4773, 0.6036, 0.5072, 0.1666, 0.5426, 0.1795, 0.5427, 0.1752, 0.5615, 0.3381, 0.554, 0.3295, 0.5794, 0.319, 0.5789, 0.6191, 0.509, 0.5745, 0.4823, 0.597, 0.4701, 0.4272, 0.5289, 0.4473, 0.5335, 0.456, 0.5218, 0.5434, 0.4395, 0.5625, 0.4238, 0.5787, 0.4721, 0.6855, 0.4781, 0.6994, 0.5238, 0.6163, 0.4486, 0.4492, 0.4786, 0.4667, 0.4766, 0.4841, 0.4741, 0.5786, 0.3233, 0.5835, 0.333, 0.5706, 0.3478, 0.4122, 0.2514, 0.4015, 0.382, 0.3866, 0.352, 0.6855, 0.4781, 0.6263, 0.4187, 0.638, 0.3991, 0.3508, 0.422, 0.3243, 0.4452, 0.3478, 0.4032, 0.5584, 0.4841, 0.5268, 0.4491, 0.5674, 0.4773, 0.3759, 0.3973, 0.3508, 0.422, 0.3595, 0.3861, 0.3492, 0.5037, 0.319, 0.5789, 0.3229, 0.5252, 0.4666, 0.4133, 0.4673, 0.463, 0.4508, 0.4101, 0.4433, 0.4921, 0.456, 0.5218, 0.4649, 0.4966, 0.5945, 0.3416, 0.5706, 0.3478, 0.5835, 0.333, 0.3677, 0.427, 0.3481, 0.4698, 0.3508, 0.422, 0.2183, 0.595, 0.2603, 0.5726, 0.2154, 0.5907, 0.3632, 0.547, 0.3086, 0.5511, 0.3192, 0.5395, 0.3983, 0.4695, 0.4067, 0.52, 0.3873, 0.5306, 0.7479, 0.4648, 0.7473, 0.4794, 0.7391, 0.4674, 0.4441, 0.1027, 0.4312, 0.367, 0.4122, 0.2514, 0.2377, 0.5889, 0.2558, 0.5716, 0.2749, 0.5594, 0.1571, 0.5798, 0.1768, 0.5912, 0.1753, 0.5904, 0.3508, 0.422, 0.3481, 0.4698, 0.3297, 0.4632, 0.5039, 0.248, 0.5295, 0.3902, 0.4977, 0.3221, 0.1875, 0.5939, 0.2154, 0.5907, 0.2037, 0.5946, 0.3866, 0.352, 0.3759, 0.3973, 0.3773, 0.3053, 0.4781, 0.5088, 0.4629, 0.5062, 0.484, 0.5023, 0.2335, 0.5985, 0.2951, 0.5965, 0.2825, 0.5891, 0.2554, 0.5778, 0.2363, 0.557, 0.278, 0.5488, 0.4069, 0.5376, 0.4067, 0.52, 0.4245, 0.5431, 0.5577, 0.2856, 0.5706, 0.3062, 0.5481, 0.3019, 0.3866, 0.352, 0.4015, 0.382, 0.3759, 0.3973, 0.6163, 0.4486, 0.5915, 0.3848, 0.6263, 0.4187, 0.5336, 0.4909, 0.554, 0.4711, 0.5437, 0.4616, 0.2335, 0.5985, 0.2603, 0.5726, 0.2183, 0.595, 0.1958, 0.626, 0.245, 0.6188, 0.2184, 0.6442, 0.1841, 0.5321, 0.1994, 0.5323, 0.1795, 0.5427, 0.453, 0.09566, 0.4516, 0.09912, 0.447, 0.08017, 0.5135, 0.4604, 0.4841, 0.4741, 0.4869, 0.4666, 0.522, 0.5075, 0.4841, 0.4741, 0.5135, 0.4604, 0.5265, 0.3134, 0.5489, 0.3433, 0.5446, 0.3778, 0.4656, 0.346, 0.4611, 0.3696, 0.4543, 0.2126, 0.4977, 0.3221, 0.4809, 0.2123, 0.5039, 0.248, 0.5268, 0.4491, 0.5434, 0.4395, 0.5674, 0.4773, 0.6373, 0.4824, 0.6163, 0.4486, 0.6994, 0.5238, 0.5074, 0.4475, 0.4902, 0.4579, 0.4826, 0.4076, 0.257, 0.6147, 0.2779, 0.6073, 0.2335, 0.5985, 0.6146, 0.508, 0.6497, 0.508, 0.6354, 0.5081, 0.2456, 0.5118, 0.2492, 0.5342, 0.2298, 0.5199, 0.6036, 0.5072, 0.5674, 0.4773, 0.6146, 0.508, 0.3086, 0.5511, 0.2993, 0.5443, 0.3192, 0.5395, 0.1583, 0.5298, 0.1666, 0.5426, 0.1525, 0.5369, 0.7117, 0.4966, 0.6671, 0.4971, 0.7214, 0.5109, 0.3253, 0.5863, 0.3042, 0.5726, 0.2951, 0.5965, 0.3983, 0.4695, 0.4225, 0.4287, 0.4266, 0.4959, 0.7921, 0.4826, 0.7962, 0.4844, 0.7605, 0.4945, 0.7402, 0.5022, 0.748, 0.5001, 0.7197, 0.4846, 0.6794, 0.4718, 0.7197, 0.4846, 0.6925, 0.4688, 0.7402, 0.5022, 0.7197, 0.4846, 0.7117, 0.4966, 0.6994, 0.5238, 0.7514, 0.5131, 0.7365, 0.5253, 0.5737, 0.316, 0.5706, 0.3478, 0.5481, 0.3019, 0.6836, 0.4764, 0.7056, 0.4754, 0.7206, 0.4856, 0.654, 0.486, 0.6262, 0.4665, 0.655, 0.4709, 0.4667, 0.4766, 0.4649, 0.4966, 0.4936, 0.4817, 0.7375, 0.4874, 0.7206, 0.4856, 0.7056, 0.4754, 0.3654, 0.5104, 0.3492, 0.5037, 0.3776, 0.4518, 0.7197, 0.4846, 0.7375, 0.4874, 0.7056, 0.4754, 0.6925, 0.4688, 0.6836, 0.4764, 0.6687, 0.4696, 0.7056, 0.4754, 0.6836, 0.4764, 0.6925, 0.4688, 0.6687, 0.4696, 0.6794, 0.4718, 0.6925, 0.4688, 0.1808, 0.5929, 0.2099, 0.6049, 0.1928, 0.5976, 0.6687, 0.4696, 0.655, 0.4709, 0.6259, 0.4633, 0.6598, 0.5011, 0.6224, 0.4982, 0.6656, 0.5022, 0.4871, 0.1729, 0.5039, 0.248, 0.4809, 0.2123, 0.3827, 0.5318, 0.4272, 0.5289, 0.4334, 0.5074, 0.6836, 0.4764, 0.654, 0.486, 0.655, 0.4709, 0.1583, 0.5298, 0.1525, 0.5369, 0.1533, 0.5313, 0.748, 0.5001, 0.7464, 0.5102, 0.7591, 0.5053, 0.2915, 0.6053, 0.3089, 0.5985, 0.257, 0.6147, 0.7591, 0.5053, 0.7636, 0.497, 0.7545, 0.4931, 0.7214, 0.5109, 0.7031, 0.5253, 0.7217, 0.5212, 0.7425, 0.5184, 0.7217, 0.5212, 0.7365, 0.5253, 0.489, 0.372, 0.4711, 0.218, 0.4977, 0.3221, 0.655, 0.4709, 0.6687, 0.4696, 0.6836, 0.4764, 0.6099, 0.4662, 0.6687, 0.4696, 0.6259, 0.4633, 0.6224, 0.4982, 0.6598, 0.5011, 0.6497, 0.508, 0.6598, 0.5011, 0.7031, 0.5253, 0.6671, 0.4971, 0.7117, 0.4966, 0.7214, 0.5109, 0.7402, 0.5022, 0.6373, 0.4824, 0.6008, 0.4636, 0.6163, 0.4486, 0.7402, 0.5022, 0.7214, 0.5109, 0.7464, 0.5102, 0.6973, 0.4111, 0.7051, 0.4192, 0.7132, 0.4364, 0.748, 0.5001, 0.7444, 0.4911, 0.7197, 0.4846, 0.2335, 0.5985, 0.2099, 0.6049, 0.257, 0.6147, 0.7031, 0.5253, 0.7214, 0.5109, 0.6671, 0.4971, 0.6687, 0.4696, 0.6099, 0.4662, 0.6794, 0.4718, 0.3039, 0.4687, 0.2983, 0.5089, 0.2904, 0.4803, 0.3089, 0.5985, 0.2779, 0.6073, 0.257, 0.6147, 0.6794, 0.4718, 0.6492, 0.4892, 0.6724, 0.4819, 0.6906, 0.5254, 0.7031, 0.5253, 0.6598, 0.5011, 0.6262, 0.4665, 0.589, 0.4529, 0.6259, 0.4633, 0.2825, 0.5891, 0.3042, 0.5726, 0.2851, 0.5619, 0.4642, 0.8168, 0.4921, 0.7657, 0.4772, 0.8229, 0.2554, 0.5778, 0.2922, 0.5611, 0.2561, 0.5966, 0.3827, 0.5318, 0.4111, 0.489, 0.3642, 0.5338, 0.2532, 0.6154, 0.2915, 0.6053, 0.257, 0.6147, 0.4293, 0.9607, 0.4168, 0.9706, 0.3982, 0.9706, 0.3952, 0.9958, 0.3982, 0.9706, 0.4168, 0.9706, 0.4629, 0.5062, 0.4458, 0.4634, 0.4673, 0.463, 0.4489, 0.7793, 0.469, 0.7249, 0.4762, 0.7424, 0.3253, 0.5863, 0.3668, 0.5411, 0.3722, 0.5546, 0.4809, 0.2123, 0.4977, 0.3221, 0.4711, 0.218, 0.4383, 0.6481, 0.4543, 0.7036, 0.4194, 0.6831, 0.4543, 0.7036, 0.4478, 0.7491, 0.4194, 0.6831, 0.453, 0.09566, 0.4541, 0.08969, 0.47, 0.1657, 0.4666, 0.5601, 0.473, 0.5046, 0.5008, 0.5387, 0.7514, 0.5131, 0.7224, 0.4971, 0.7482, 0.4971, 0.5008, 0.5387, 0.522, 0.5075, 0.5339, 0.535, 0.3722, 0.5546, 0.4069, 0.5376, 0.3827, 0.5318, 0.2851, 0.5619, 0.2813, 0.5568, 0.2603, 0.5726, 0.4647, 0.2413, 0.453, 0.09566, 0.4711, 0.218, 0.4649, 0.4966, 0.456, 0.5218, 0.4781, 0.5088, 0.7234, 0.4415, 0.7401, 0.4552, 0.7391, 0.4674, 0.5241, 0.4677, 0.4781, 0.5088, 0.484, 0.5023, 0.5674, 0.4773, 0.602, 0.497, 0.5584, 0.4841, 0.3729, 0.6266, 0.3491, 0.6373, 0.3359, 0.606, 0.4637, 0.08932, 0.49, 0.1481, 0.4725, 0.1229, 0.3729, 0.6266, 0.4111, 0.6157, 0.4194, 0.6831, 0.2749, 0.5594, 0.3086, 0.5511, 0.2689, 0.5718, 0.4781, 0.5088, 0.4936, 0.4817, 0.4649, 0.4966, 0.528, 0.1965, 0.5417, 0.2344, 0.5481, 0.3019, 0.4312, 0.367, 0.4441, 0.1027, 0.4447, 0.233, 0.4111, 0.6157, 0.4455, 0.5928, 0.4659, 0.6104, 0.4455, 0.5928, 0.4331, 0.5757, 0.4666, 0.5601, 0.4762, 0.7424, 0.5243, 0.751, 0.4921, 0.7657, 0.4702, 0.8931, 0.4886, 0.8294, 0.49, 0.8575, 0.2492, 0.5342, 0.2064, 0.5292, 0.2298, 0.5199, 0.7179, 0.4346, 0.7132, 0.4364, 0.7051, 0.4192, 0.5625, 0.4238, 0.5446, 0.3778, 0.5703, 0.4007, 0.6373, 0.4824, 0.6994, 0.5238, 0.6656, 0.5022, 0.469, 0.7249, 0.4751, 0.6922, 0.4981, 0.7081, 0.4702, 0.8931, 0.4613, 0.8861, 0.4886, 0.8294, 0.6008, 0.4636, 0.5703, 0.4007, 0.6163, 0.4486, 0.4981, 0.7081, 0.5243, 0.751, 0.4762, 0.7424, 0.3286, 0.5591, 0.3522, 0.5566, 0.3642, 0.5338, 0.6994, 0.5238, 0.7365, 0.5253, 0.6906, 0.5254, 0.6191, 0.509, 0.5959, 0.5577, 0.5619, 0.5457, 0.2603, 0.5726, 0.2558, 0.5716, 0.2154, 0.5907, 0.4997, 0.8338, 0.4886, 0.8294, 0.5007, 0.7977, 0.5745, 0.4823, 0.5619, 0.5457, 0.5446, 0.4885, 0.5247, 0.6788, 0.5521, 0.6231, 0.5609, 0.6663, 0.4981, 0.7081, 0.4751, 0.6922, 0.5072, 0.6356, 0.4901, 0.62, 0.5072, 0.6356, 0.4662, 0.6329, 0.5007, 0.7977, 0.4921, 0.7657, 0.5182, 0.7798, 0.4886, 0.8294, 0.4997, 0.8338, 0.49, 0.8575, 0.5212, 0.8051, 0.5128, 0.8168, 0.5007, 0.7977, 0.5128, 0.8168, 0.4997, 0.8338, 0.5007, 0.7977, 0.7545, 0.4931, 0.7444, 0.4911, 0.748, 0.5001, 0.5825, 0.4499, 0.5653, 0.4408, 0.6262, 0.4665, 0.2934, 0.6387, 0.3334, 0.6485, 0.2763, 0.7196, 0.5243, 0.751, 0.4981, 0.7081, 0.5247, 0.6788, 0.5182, 0.7798, 0.5407, 0.7807, 0.5324, 0.7937, 0.7605, 0.4945, 0.7704, 0.4785, 0.7921, 0.4826, 0.1393, 0.5857, 0.1217, 0.5782, 0.1303, 0.5759, 0.1604, 0.5733, 0.2158, 0.5989, 0.1533, 0.5717, 0.1356, 0.5631, 0.1349, 0.5594, 0.1442, 0.5673, 0.6476, 0.5797, 0.5942, 0.5752, 0.6438, 0.5401, 0.5247, 0.6788, 0.4981, 0.7081, 0.5072, 0.6356, 0.4659, 0.6104, 0.4901, 0.62, 0.4662, 0.6329, 0.1428, 0.5445, 0.1337, 0.5336, 0.1525, 0.5369, 0.1428, 0.5445, 0.1341, 0.5456, 0.1211, 0.5302, 0.5008, 0.5387, 0.5018, 0.5801, 0.4666, 0.5601, 0.1211, 0.5302, 0.1337, 0.5336, 0.1428, 0.5445, 0.5243, 0.751, 0.5615, 0.7527, 0.5446, 0.7717, 0.1085, 0.5324, 0.1211, 0.5302, 0.1247, 0.5447, 0.1604, 0.5733, 0.198, 0.588, 0.2158, 0.5989, 0.5247, 0.6788, 0.5072, 0.6356, 0.5521, 0.6231, 0.5756, 0.5987, 0.624, 0.6059, 0.6105, 0.6747, 0.1428, 0.5445, 0.1525, 0.5369, 0.1537, 0.5498, 0.5243, 0.751, 0.5446, 0.7717, 0.5182, 0.7798, 0.5658, 0.7459, 0.5243, 0.751, 0.5247, 0.6788, 0.4659, 0.6104, 0.5019, 0.5929, 0.4901, 0.62, 0.4194, 0.6831, 0.4478, 0.7491, 0.4127, 0.7162, 0.6476, 0.5797, 0.624, 0.6059, 0.5942, 0.5752, 0.624, 0.6059, 0.6476, 0.5797, 0.672, 0.6418, 0.624, 0.6059, 0.672, 0.6418, 0.6669, 0.6819, 0.5421, 0.5919, 0.5642, 0.5812, 0.5756, 0.5987, 0.5959, 0.5577, 0.6191, 0.509, 0.6438, 0.5401, 0.7206, 0.4856, 0.7493, 0.4913, 0.7376, 0.5042, 0.5756, 0.5987, 0.5942, 0.5752, 0.624, 0.6059, 0.5619, 0.5457, 0.5959, 0.5577, 0.5942, 0.5752, 0.6105, 0.6747, 0.624, 0.6059, 0.6669, 0.6819, 0.5619, 0.5457, 0.5642, 0.5812, 0.5421, 0.5919, 0.5642, 0.5812, 0.5619, 0.5457, 0.5942, 0.5752, 0.5959, 0.5577, 0.6438, 0.5401, 0.5942, 0.5752, 0.6365, 0.7007, 0.6105, 0.6747, 0.6669, 0.6819, 0.5823, 0.6658, 0.6105, 0.6747, 0.5978, 0.7219, 0.6836, 0.4764, 0.7206, 0.4856, 0.7003, 0.4988, 0.7234, 0.4415, 0.7132, 0.4364, 0.7179, 0.4346, 0.5756, 0.5987, 0.5521, 0.6231, 0.5421, 0.5919, 0.5642, 0.5812, 0.5942, 0.5752, 0.5756, 0.5987, 0.6105, 0.6747, 0.5521, 0.6231, 0.5756, 0.5987, 0.5521, 0.6231, 0.6105, 0.6747, 0.5823, 0.6658, 0.5609, 0.6663, 0.5521, 0.6231, 0.5823, 0.6658, 0.5349, 0.562, 0.5008, 0.5387, 0.5339, 0.535, 0.5658, 0.7459, 0.5609, 0.6663, 0.5814, 0.7356, 0.1533, 0.5717, 0.2158, 0.5989, 0.1678, 0.581, 0.5072, 0.6356, 0.5019, 0.5929, 0.5421, 0.5919, 0.5072, 0.6356, 0.4901, 0.62, 0.5019, 0.5929, 0.5018, 0.5801, 0.5008, 0.5387, 0.5349, 0.562, 0.5421, 0.5919, 0.5019, 0.5929, 0.5349, 0.562, 0.5978, 0.7219, 0.6105, 0.6747, 0.6365, 0.7007, 0.5823, 0.6658, 0.5978, 0.7219, 0.5896, 0.73, 0.5609, 0.6663, 0.5896, 0.73, 0.5814, 0.7356, 0.5896, 0.73, 0.5609, 0.6663, 0.5823, 0.6658, 0.5018, 0.5801, 0.5349, 0.562, 0.5019, 0.5929, 0.3286, 0.5591, 0.3222, 0.5314, 0.3042, 0.5726, 0.3222, 0.5314, 0.2993, 0.5443, 0.2813, 0.5568, 0.3042, 0.5726, 0.3222, 0.5314, 0.2851, 0.5619, 0.2851, 0.5619, 0.3222, 0.5314, 0.2813, 0.5568, 0.3222, 0.5314, 0.3688, 0.5, 0.3701, 0.496, 0.3688, 0.5, 0.3642, 0.5338, 0.4111, 0.489, 0.3688, 0.5, 0.3369, 0.5352, 0.3642, 0.5338, 0.2951, 0.5965, 0.3042, 0.5726, 0.2825, 0.5891, 0.3222, 0.5314, 0.3286, 0.5591, 0.3369, 0.5352, 0.2951, 0.5965, 0.2779, 0.6073, 0.3089, 0.5985, 0.2951, 0.5965, 0.2335, 0.5985, 0.2779, 0.6073, 0.3286, 0.5591, 0.3042, 0.5726, 0.3253, 0.5863, 0.2532, 0.6154, 0.2561, 0.5966, 0.2837, 0.5969, 0.1994, 0.5323, 0.2285, 0.5782, 0.1795, 0.5427, 0.2558, 0.5716, 0.2813, 0.5568, 0.2749, 0.5594, 0.4069, 0.5376, 0.4245, 0.5431, 0.4272, 0.5289, 0.398, 0.4855, 0.3688, 0.5, 0.4111, 0.489, 0.3688, 0.5, 0.398, 0.4855, 0.3701, 0.496, 0.4433, 0.4921, 0.4259, 0.4824, 0.4111, 0.489, 0.4111, 0.489, 0.4259, 0.4824, 0.398, 0.4855, 0.4433, 0.4921, 0.4334, 0.5074, 0.456, 0.5218, 0.4334, 0.5074, 0.4111, 0.489, 0.3827, 0.5318, 0.4334, 0.5074, 0.4433, 0.4921, 0.4111, 0.489, 0.4473, 0.5335, 0.4272, 0.5289, 0.4245, 0.5431, 0.4629, 0.5062, 0.4781, 0.5088, 0.4473, 0.5335, 0.4245, 0.5431, 0.4266, 0.4959, 0.4473, 0.5335, 0.4266, 0.4959, 0.4245, 0.5431, 0.4067, 0.52, 0.4673, 0.463, 0.484, 0.5023, 0.4629, 0.5062, 0.5094, 0.4979, 0.484, 0.5023, 0.4902, 0.4579, 0.484, 0.5023, 0.4673, 0.463, 0.4902, 0.4579, 0.4936, 0.4817, 0.4869, 0.4666, 0.4667, 0.4766, 0.4492, 0.4786, 0.4433, 0.4921, 0.4667, 0.4766, 0.4433, 0.4921, 0.4492, 0.4786, 0.4259, 0.4824, 0.4667, 0.4766, 0.4869, 0.4666, 0.4841, 0.4741, 0.5555, 0.452, 0.5102, 0.4545, 0.5415, 0.44, 0.5102, 0.4545, 0.5135, 0.4604, 0.4869, 0.4666, 0.5102, 0.4545, 0.5555, 0.452, 0.5135, 0.4604, 0.1659, 0.5303, 0.1795, 0.5427, 0.1666, 0.5426, 0.5268, 0.4491, 0.5584, 0.4841, 0.5238, 0.4847, 0.5336, 0.4909, 0.5437, 0.4616, 0.5094, 0.4979, 0.4711, 0.218, 0.4656, 0.346, 0.4647, 0.2413, 0.5878, 0.4652, 0.589, 0.4529, 0.5437, 0.4616, 0.602, 0.497, 0.5925, 0.4814, 0.5584, 0.4841, 0.5584, 0.4841, 0.5336, 0.4909, 0.5238, 0.4847, 0.5878, 0.4652, 0.5437, 0.4616, 0.554, 0.4711, 0.2993, 0.5443, 0.3086, 0.5511, 0.2749, 0.5594, 0.5625, 0.4238, 0.5295, 0.3902, 0.5446, 0.3778, 0.4902, 0.4579, 0.5238, 0.4847, 0.5094, 0.4979, 0.5074, 0.4475, 0.5268, 0.4491, 0.5238, 0.4847, 0.3369, 0.5352, 0.3286, 0.5591, 0.3642, 0.5338, 0.4902, 0.4579, 0.4666, 0.4133, 0.4826, 0.4076, 0.4666, 0.4133, 0.4611, 0.3696, 0.4826, 0.4076, 0.1393, 0.5857, 0.09462, 0.5839, 0.1217, 0.5782, 0.1386, 0.575, 0.1581, 0.5851, 0.1461, 0.5835, 0.1242, 0.6177, 0.1082, 0.601, 0.1515, 0.6103, 0.129, 0.6338, 0.1242, 0.6177, 0.1515, 0.6103, 0.1397, 0.646, 0.129, 0.6338, 0.1515, 0.6103, 0.3603, 0.887, 0.3424, 0.9021, 0.3408, 0.8687, 0.1708, 0.6378, 0.164, 0.6756, 0.1473, 0.659, 0.1416, 0.5551, 0.158, 0.564, 0.1466, 0.5633, 0.245, 0.6188, 0.2552, 0.6524, 0.2184, 0.6442, 0.2383, 0.7531, 0.2763, 0.7196, 0.2464, 0.7663, 0.2464, 0.7663, 0.2763, 0.7196, 0.3054, 0.7478, 0.4299, 0.9435, 0.4293, 0.9607, 0.3982, 0.9706, 0.4049, 0.929, 0.3424, 0.9021, 0.3603, 0.887, 0.1708, 0.6378, 0.1958, 0.626, 0.1768, 0.6813, 0.1247, 0.5447, 0.1114, 0.5398, 0.1085, 0.5324, 0.1533, 0.5313, 0.1525, 0.5369, 0.1337, 0.5336, 0.226, 0.7123, 0.2184, 0.6442, 0.2552, 0.6524, 0.3908, 0.9509, 0.3611, 0.9552, 0.3424, 0.9021, 0.1936, 0.6054, 0.2037, 0.5946, 0.2293, 0.5989, 0.4049, 0.929, 0.3908, 0.9509, 0.3424, 0.9021, 0.1114, 0.5398, 0.09632, 0.5332, 0.1029, 0.5341, 0.3877, 0.8305, 0.364, 0.8528, 0.37, 0.8106, 0.3894, 0.9999, 0.3877, 0.9949, 0.3952, 0.9958, 0.3424, 0.9021, 0.3127, 0.8815, 0.3408, 0.8687, 0.1708, 0.6378, 0.1515, 0.6103, 0.1958, 0.626, 0.2293, 0.5989, 0.212, 0.6151, 0.1936, 0.6054, 0.1416, 0.5551, 0.1428, 0.5445, 0.1537, 0.5498, 0.3359, 0.606, 0.3334, 0.6485, 0.2934, 0.6387, 0.1958, 0.626, 0.2184, 0.6442, 0.1768, 0.6813, 0.7682, 0.5102, 0.7633, 0.5108, 0.7794, 0.5035, 0.1604, 0.5733, 0.1533, 0.5717, 0.1466, 0.5633, 0.4003, 0.7561, 0.359, 0.7406, 0.3966, 0.7155, 0.4251, 0.9195, 0.4049, 0.929, 0.412, 0.8612, 0.226, 0.7123, 0.1949, 0.7011, 0.2184, 0.6442, 0.4642, 0.8168, 0.4386, 0.8584, 0.4488, 0.8115, 0.3908, 0.9509, 0.3982, 0.9706, 0.3611, 0.9552, 0.1247, 0.5447, 0.1349, 0.5594, 0.1114, 0.5398, 0.2464, 0.7663, 0.3054, 0.7478, 0.2701, 0.7977, 0.2763, 0.7196, 0.2383, 0.7531, 0.2552, 0.6524, 0.4003, 0.7561, 0.4127, 0.7162, 0.4205, 0.7566, 0.3054, 0.7478, 0.2763, 0.7196, 0.3334, 0.6485, 0.4003, 0.7561, 0.3966, 0.7155, 0.4127, 0.7162, 0.2617, 0.5984, 0.212, 0.6151, 0.2293, 0.5989, 0.3896, 0.8649, 0.364, 0.8528, 0.3877, 0.8305, 0.3603, 0.887, 0.364, 0.8528, 0.3896, 0.8649, 0.4059, 0.816, 0.4489, 0.7793, 0.4488, 0.8115, 0.1466, 0.5633, 0.1442, 0.5673, 0.1349, 0.5594, 0.1571, 0.5798, 0.1753, 0.5904, 0.1581, 0.5851, 0.1616, 0.5923, 0.1461, 0.5835, 0.1581, 0.5851, 0.09754, 0.59, 0.1414, 0.5934, 0.1082, 0.601, 0.1082, 0.601, 0.1414, 0.5934, 0.1515, 0.6103, 0.3192, 0.5395, 0.2993, 0.5443, 0.3319, 0.5254, 0.1616, 0.5923, 0.1393, 0.5857, 0.1461, 0.5835, 0.1414, 0.5934, 0.1616, 0.5923, 0.1585, 0.6002, 0.09754, 0.59, 0.09462, 0.5839, 0.1414, 0.5934, 0.1936, 0.6054, 0.1958, 0.626, 0.1515, 0.6103, 0.1581, 0.5851, 0.1753, 0.5904, 0.1875, 0.5939, 0.1585, 0.6002, 0.1936, 0.6054, 0.1515, 0.6103, 0.3104, 0.5757, 0.2689, 0.5718, 0.3086, 0.5511, 0.245, 0.6188, 0.212, 0.6151, 0.2617, 0.5984, 0.4543, 0.7036, 0.4383, 0.6481, 0.4751, 0.6922, 0.4049, 0.929, 0.4251, 0.9195, 0.401, 0.9523, 0.2552, 0.6524, 0.245, 0.6188, 0.2934, 0.6387, 0.2934, 0.6387, 0.285, 0.6168, 0.3359, 0.606, 0.412, 0.8612, 0.3896, 0.8649, 0.4059, 0.816, 0.4205, 0.7566, 0.4489, 0.7793, 0.4059, 0.816, 0.4386, 0.8584, 0.4251, 0.9195, 0.412, 0.8612, 0.3877, 0.8305, 0.37, 0.8106, 0.4003, 0.7561, 0.3408, 0.8687, 0.364, 0.8528, 0.3603, 0.887, 0.3611, 0.9552, 0.3982, 0.9706, 0.3877, 0.9949, 0.4049, 0.929, 0.401, 0.9523, 0.3908, 0.9509, 0.4049, 0.929, 0.3603, 0.887, 0.3896, 0.8649, 0.412, 0.8612, 0.4488, 0.8115, 0.4386, 0.8584, 0.3908, 0.9509, 0.401, 0.9523, 0.3982, 0.9706, 0.5407, 0.7807, 0.5182, 0.7798, 0.5446, 0.7717, 0.4662, 0.6329, 0.4751, 0.6922, 0.4383, 0.6481, 0.5243, 0.751, 0.5658, 0.7459, 0.5615, 0.7527, 0.4981, 0.7081, 0.4762, 0.7424, 0.469, 0.7249, 0.4049, 0.929, 0.3896, 0.8649, 0.412, 0.8612, 0.4478, 0.7491, 0.4489, 0.7793, 0.4205, 0.7566, 0.5212, 0.8051, 0.5007, 0.7977, 0.5182, 0.7798, 0.3982, 0.9706, 0.401, 0.9523, 0.4299, 0.9435, 0.4127, 0.7162, 0.4478, 0.7491, 0.4205, 0.7566, 0.3877, 0.8305, 0.4003, 0.7561, 0.4059, 0.816, 0.2154, 0.5907, 0.1875, 0.5939, 0.1753, 0.5904, 0.4059, 0.816, 0.4488, 0.8115, 0.412, 0.8612, 0.3982, 0.9706, 0.3952, 0.9958, 0.3877, 0.9949, 0.1936, 0.6054, 0.212, 0.6151, 0.1958, 0.626, 0.1414, 0.5934, 0.1585, 0.6002, 0.1515, 0.6103, 0.1416, 0.5551, 0.1349, 0.5594, 0.1247, 0.5447, 0.285, 0.6168, 0.3048, 0.6, 0.3359, 0.606, 0.4059, 0.816, 0.4003, 0.7561, 0.4205, 0.7566, 0.1241, 0.5585, 0.1024, 0.5418, 0.1356, 0.5631, 0.3877, 0.8305, 0.4059, 0.816, 0.3896, 0.8649, 0.1466, 0.5633, 0.1349, 0.5594, 0.1416, 0.5551, 0.2293, 0.5989, 0.2037, 0.5946, 0.2377, 0.5889, 0.4299, 0.9435, 0.4251, 0.9195, 0.4613, 0.8861, 0.4299, 0.9435, 0.401, 0.9523, 0.4251, 0.9195, 0.5243, 0.751, 0.5182, 0.7798, 0.4921, 0.7657, 0.5609, 0.6663, 0.5658, 0.7459, 0.5247, 0.6788, 0.4543, 0.7036, 0.4751, 0.6922, 0.469, 0.7249, 0.2377, 0.5889, 0.2749, 0.5594, 0.2689, 0.5718, 0.469, 0.7249, 0.4478, 0.7491, 0.4543, 0.7036, 0.5212, 0.8051, 0.5182, 0.7798, 0.5324, 0.7937, 0.4662, 0.6329, 0.5072, 0.6356, 0.4751, 0.6922, 0.4762, 0.7424, 0.4642, 0.8168, 0.4489, 0.7793, 0.3168, 0.7737, 0.3696, 0.6591, 0.359, 0.7406, 0.138, 0.5644, 0.1241, 0.5585, 0.1356, 0.5631, 0.1429, 0.5726, 0.1386, 0.575, 0.1184, 0.5595, 0.1184, 0.5595, 0.1386, 0.575, 0.1303, 0.5759, 0.1349, 0.5594, 0.09632, 0.5332, 0.1114, 0.5398, 0.1036, 0.5493, 0.0905, 0.5361, 0.1024, 0.5418, 0.09038, 0.5411, 0.1036, 0.5493, 0.08881, 0.544, 0.09632, 0.5332, 0.1349, 0.5594, 0.1024, 0.5418, 0.0905, 0.5361, 0.09354, 0.5353, 0.1024, 0.5418, 0.1349, 0.5594, 0.1356, 0.5631, 0.1024, 0.5418, 0.1036, 0.5493, 0.09053, 0.5505, 0.08881, 0.544, 0.1429, 0.5726, 0.1494, 0.5707, 0.1571, 0.5798, 0.1241, 0.5585, 0.138, 0.5644, 0.1429, 0.5726, 0.09354, 0.5353, 0.09632, 0.5332, 0.1024, 0.5418, 0.09053, 0.5505, 0.1184, 0.5595, 0.1217, 0.5782, 0.138, 0.5644, 0.1442, 0.5673, 0.1494, 0.5707, 0.1217, 0.5782, 0.09082, 0.5752, 0.08975, 0.5563, 0.0905, 0.5361, 0.1036, 0.5493, 0.09038, 0.5411, 0.1217, 0.5782, 0.08975, 0.5563, 0.09053, 0.5505, 0.1494, 0.5707, 0.1429, 0.5726, 0.138, 0.5644, 0.1429, 0.5726, 0.1571, 0.5798, 0.1581, 0.5851, 0.1494, 0.5707, 0.1678, 0.581, 0.1808, 0.5929, 0.1429, 0.5726, 0.1184, 0.5595, 0.1241, 0.5585, 0.1494, 0.5707, 0.1808, 0.5929, 0.1571, 0.5798, 0.1024, 0.5418, 0.1241, 0.5585, 0.1036, 0.5493, 0.1036, 0.5493, 0.1184, 0.5595, 0.09053, 0.5505, 0.1386, 0.575, 0.1461, 0.5835, 0.1303, 0.5759, 0.4441, 0.1027, 0.4355, 0.1196, 0.4394, 0.08675, 0.4441, 0.07199, 0.453, 0.09566, 0.447, 0.08017, 0.447, 0.08017, 0.453, 0.09566, 0.4441, 0.07199, 0.4394, 0.08675, 0.4394, 0.08675, 0.4441, 0.07199, 0.4563, 0.08702, 0.4541, 0.08969, 0.4541, 0.08969, 0.4563, 0.08702, 0.4541, 0.08969, 0.453, 0.09566, 0.453, 0.09566, 0.4541, 0.08969, 0.4546, 0.07369, 0.4563, 0.08702, 0.4563, 0.08702, 0.4546, 0.07369, 0.447, 0.08017, 0.4441, 0.07199, 0.4441, 0.07199, 0.447, 0.08017])
me_sphere.materials.append(mat_flower)
me_sphere.use_remesh_preserve_volume = False
me_sphere.use_remesh_preserve_attributes = False
me_sphere.use_mirror_vertex_groups = False
me_sphere.update()

# ---- objects
ob_cylinder = bpy.data.objects.new('Cylinder', me_cylinder)
ob_sphere_001 = bpy.data.objects.new('Sphere.001', me_sphere_002)
ob_sphere = bpy.data.objects.new('Sphere', me_sphere)

# ---- transforms, parenting, visibility, modifiers, constraints
ob_cylinder.location = (0.01408, 0.01134, -0.8904)
ob_cylinder.scale = (0.03965, 0.03965, 0.3406)
ob_cylinder.hide_viewport = True
ob_cylinder.lineart.crease_threshold = 0.0
ob_sphere_001.location = (0.0, 0.0, 0.6111)
ob_sphere_001.scale = (-0.05656, -0.05656, -0.05656)
ob_sphere_001.lineart.crease_threshold = 0.0
ob_sphere.location = (0.0, 0.0, 0.0)
ob_sphere.lineart.crease_threshold = 0.0

# ---- collection membership
col_collection_1.objects.link(ob_cylinder)
col_collection_1.objects.link(ob_sphere_001)
col_collection_1.objects.link(ob_sphere)

# ---- scene / render settings (as saved in the file)
scene.frame_start = 1; scene.frame_end = 250; scene.frame_set(0)
scene.render.engine = 'BLENDER_EEVEE_NEXT'
scene.render.resolution_percentage = 50
scene.render.dither_intensity = 0.0
scene.cycles.use_denoising = False
scene.cycles.samples = 128
scene.cycles.sampling_pattern = 'TABULATED_SOBOL'
scene.cycles.use_adaptive_sampling = False
scene.cycles.use_light_tree = False
scene.cycles.blur_glossy = 0.0
scene.cycles.sample_clamp_indirect = 0.0
scene.view_settings.view_transform = 'Standard'
bpy.context.view_layer.update()

# ---- added for rendering (the .blend has no active camera and no usable light): camera, sun
cam_auto = bpy.data.cameras.new('AutoCamera')
cam_auto.lens = 50.0
cam_auto.sensor_width = 36.0
cam_auto.clip_end = 1000.0
ob_auto_camera = bpy.data.objects.new('AutoCamera', cam_auto)
scene.collection.objects.link(ob_auto_camera)
ob_auto_camera.location = (3.20507, -3.84609, 2.56406)
ob_auto_camera.rotation_euler = (1.09748, -7.21219e-08, 0.694738)
scene.camera = ob_auto_camera
light_auto_sun = bpy.data.lights.new('AutoSun', 'SUN')
light_auto_sun.energy = 3.0
light_auto_sun.angle = 0.0523599
ob_auto_sun = bpy.data.objects.new('AutoSun', light_auto_sun)
scene.collection.objects.link(ob_auto_sun)
ob_auto_sun.rotation_euler = (0.872665, 0.174533, 0.523599)
bpy.context.view_layer.update()
